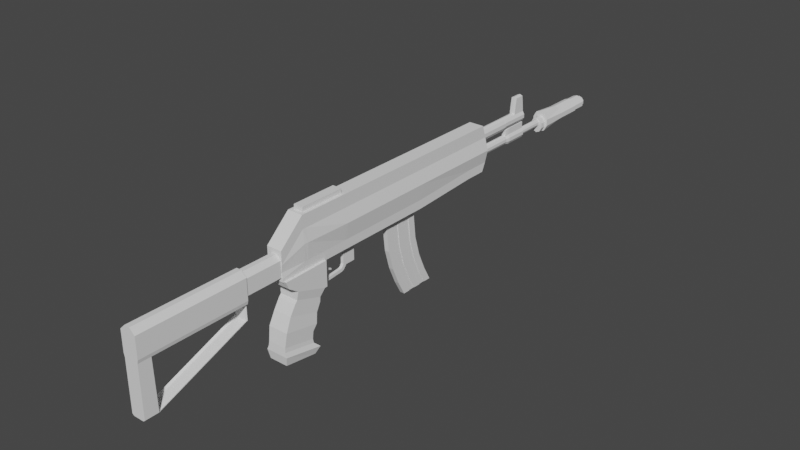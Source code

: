 # Source: Gun_For_FPS.blend  (saved by Blender 4.2.66; exported with 4.5.12 LTS)
import bpy
from mathutils import Matrix  # noqa: F401  (used for matrix-valued properties, if any)

bpy.ops.wm.read_factory_settings(use_empty=True)
scene = bpy.context.scene
scene.name = 'Scene'

# ---- collections
col_collection = bpy.data.collections.new('Collection'); scene.collection.children.link(col_collection)

# ---- world
world_world = bpy.data.worlds.new('World'); scene.world = world_world
world_world.use_nodes = True; world_world.node_tree.nodes.clear()
_N = world_world.node_tree.nodes; _L = world_world.node_tree.links
n0 = _N.new('ShaderNodeOutputWorld'); n0.name = 'World Output'; n0.location = (300, 300)
n1 = _N.new('ShaderNodeBackground'); n1.name = 'Background'; n1.location = (10, 300)
n1.inputs[0].default_value = (0.05088, 0.05088, 0.05088, 1.0)
_L.new(n1.outputs[0], n0.inputs[0])
n0.is_active_output = True
world_world.color = (0.05088, 0.05088, 0.05088)
world_world.use_sun_shadow = False
world_world.sun_shadow_jitter_overblur = 0.0

# ---- meshes
me_circle_004 = bpy.data.meshes.new('Circle.004')
me_circle_004.from_pydata([(3.251e-17, -0.8804, 0.1935), (-0.02262, -0.8804, 0.1845), (-0.03659, -0.8804, 0.161), (-0.03659, -0.8804, 0.1319), (-0.02262, -0.8804, 0.1083), (3.251e-17, -0.8804, 0.09935), (0.02262, -0.8804, 0.1083), (0.03659, -0.8804, 0.1319), (0.03659, -0.8804, 0.161), (0.02262, -0.8804, 0.1845), (3.251e-17, -1.122, 0.1935), (-0.02262, -1.122, 0.1845), (-0.03659, -1.122, 0.161), (-0.03659, -1.122, 0.1319), (-0.02262, -1.122, 0.1083), (3.251e-17, -1.122, 0.09935), (0.02262, -1.122, 0.1083), (0.03659, -1.122, 0.1319), (0.03659, -1.122, 0.161), (0.02262, -1.122, 0.1845), (3.251e-17, -1.133, 0.1939), (-0.02262, -1.133, 0.184), (-0.03659, -1.133, 0.1582), (-0.03659, -1.133, 0.1263), (-0.02262, -1.133, 0.1005), (3.251e-17, -1.133, 0.09065), (0.02262, -1.133, 0.1005), (0.03659, -1.133, 0.1263), (0.03659, -1.133, 0.1582), (0.02262, -1.133, 0.184), (3.251e-17, -1.447, 0.1939), (-0.02262, -1.447, 0.184), (-0.03659, -1.447, 0.1582), (-0.03659, -1.447, 0.1263), (-0.02262, -1.447, 0.1005), (3.251e-17, -1.447, 0.09065), (0.02262, -1.447, 0.1005), (0.03659, -1.447, 0.1263), (0.03659, -1.447, 0.1582), (0.02262, -1.447, 0.184), (0.0, 0.0, 0.05002), (-0.02664, 0.0, 0.04136), (-0.04311, 0.0, 0.0187), (-0.04311, 0.0, -0.009315), (-0.02664, 0.0, -0.03198), (0.0, 0.0, -0.04064), (0.02664, 0.0, -0.03198), (0.04311, 0.0, -0.009315), (0.04311, 0.0, 0.0187), (0.02664, 0.0, 0.04136), (0.0, -0.03465, 0.05002), (-0.02664, -0.03465, 0.04136), (-0.04311, -0.03465, 0.0187), (-0.04311, -0.03465, -0.009315), (-0.02664, -0.03465, -0.03198), (0.0, -0.03465, -0.04064), (0.02664, -0.03465, -0.03198), (0.04311, -0.03465, -0.009315), (0.04311, -0.03465, 0.0187), (0.02664, -0.03465, 0.04136), (-5.899e-11, -0.03465, 0.06438), (-0.03508, -0.03465, 0.05298), (-0.05676, -0.03465, 0.02314), (-0.05676, -0.03465, -0.01375), (-0.03508, -0.03465, -0.04359), (-5.899e-11, -0.03465, -0.05499), (0.03508, -0.03465, -0.04359), (0.05676, -0.03465, -0.01375), (0.05676, -0.03465, 0.02314), (0.03508, -0.03465, 0.05298), (-5.899e-11, -0.1509, 0.06438), (-0.03508, -0.1509, 0.05298), (-0.05676, -0.1509, 0.02314), (-0.05676, -0.1509, -0.01375), (-0.03508, -0.1509, -0.04359), (-5.899e-11, -0.1509, -0.05499), (0.03508, -0.1509, -0.04359), (0.05676, -0.1509, -0.01375), (0.05676, -0.1509, 0.02314), (0.03508, -0.1509, 0.05298), (-6.637e-11, -0.1595, 0.07184), (-0.03947, -0.1595, 0.05901), (-0.06386, -0.1595, 0.02544), (-0.06386, -0.1595, -0.01606), (-0.03947, -0.1595, -0.04963), (-6.637e-11, -0.1595, -0.06245), (0.03947, -0.1595, -0.04963), (0.06386, -0.1595, -0.01606), (0.06386, -0.1595, 0.02544), (0.03947, -0.1595, 0.05901), (-6.637e-11, -0.375, 0.07184), (-0.03947, -0.375, 0.05901), (-0.06386, -0.375, 0.02544), (-0.06386, -0.375, -0.01606), (-0.03947, -0.375, -0.04963), (-6.637e-11, -0.375, -0.06245), (0.03947, -0.375, -0.04963), (0.06386, -0.375, -0.01606), (0.06386, -0.375, 0.02544), (0.03947, -0.375, 0.05901), (-6.637e-11, -0.5861, 0.09369), (-0.03947, -0.5861, 0.0767), (-0.06386, -0.5861, 0.0322), (-0.06386, -0.5861, -0.02281), (-0.03947, -0.5861, -0.06731), (-6.637e-11, -0.5861, -0.08431), (0.03947, -0.5861, -0.06731), (0.06386, -0.5861, -0.02281), (0.06386, -0.5861, 0.0322), (0.03947, -0.5861, 0.0767), (1.527e-10, -0.5861, 0.0544), (-0.02881, -0.5861, 0.04199), (-0.04662, -0.5861, 0.009503), (-0.04662, -0.5861, -0.03066), (-0.02881, -0.5861, -0.06314), (1.527e-10, -0.5861, -0.07555), (0.02881, -0.5861, -0.06314), (0.04662, -0.5861, -0.03066), (0.04662, -0.5861, 0.009503), (0.02881, -0.5861, 0.04199), (1.527e-10, -0.6346, 0.0544), (-0.02881, -0.6346, 0.04199), (-0.04662, -0.6346, 0.009503), (-0.04662, -0.6346, -0.03066), (-0.02881, -0.6346, -0.06314), (1.527e-10, -0.6346, -0.07555), (0.02881, -0.6346, -0.06314), (0.04662, -0.6346, -0.03066), (0.04662, -0.6346, 0.009503), (0.02881, -0.6346, 0.04199), (-2.825e-11, -0.6346, 0.03678), (-0.01343, -0.6346, 0.031), (-0.02174, -0.6346, 0.01585), (-0.02174, -0.6346, -0.002873), (-0.01343, -0.6346, -0.01802), (-2.825e-11, -0.6346, -0.02381), (0.01343, -0.6346, -0.01802), (0.02174, -0.6346, -0.002873), (0.02174, -0.6346, 0.01585), (0.01343, -0.6346, 0.031), (-2.825e-11, -0.8798, 0.03678), (-0.01343, -0.8798, 0.031), (-0.02174, -0.8798, 0.01585), (-0.02174, -0.8798, -0.002873), (-0.01343, -0.8798, -0.01802), (-2.825e-11, -0.8798, -0.02381), (0.01343, -0.8798, -0.01802), (0.02174, -0.8798, -0.002873), (0.02174, -0.8798, 0.01585), (0.01343, -0.8798, 0.031), (-9.885e-11, -0.8798, 0.05441), (-0.02125, -0.8798, 0.04526), (-0.03438, -0.8798, 0.0213), (-0.03438, -0.8798, -0.008319), (-0.02125, -0.8798, -0.03228), (-9.885e-11, -0.8798, -0.04143), (0.02125, -0.8798, -0.03228), (0.03438, -0.8798, -0.008319), (0.03438, -0.8798, 0.0213), (0.02125, -0.8798, 0.04526), (-0.02125, -1.062, 0.04526), (-0.03438, -1.062, 0.0213), (-0.03438, -1.062, -0.008319), (-0.02125, -1.062, -0.03228), (-9.885e-11, -1.062, -0.04143), (0.02125, -1.062, -0.03228), (0.03438, -1.062, -0.008319), (0.03438, -1.062, 0.0213), (0.02125, -1.062, 0.04526), (-0.01903, -1.081, 0.04121), (-0.03079, -1.081, 0.01975), (-0.03079, -1.081, -0.006772), (-0.01903, -1.081, -0.02823), (-1.274e-10, -1.081, -0.03642), (0.01903, -1.081, -0.02823), (0.03079, -1.081, -0.006772), (0.03079, -1.081, 0.01975), (0.01903, -1.081, 0.04121), (-2.029e-12, -1.094, 0.04432), (-0.01678, -1.094, 0.03709), (-0.02714, -1.094, 0.01818), (-0.02714, -1.094, -0.005201), (-0.01678, -1.094, -0.02412), (-2.029e-12, -1.094, -0.03134), (0.01678, -1.094, -0.02412), (0.02714, -1.094, -0.005201), (0.02714, -1.094, 0.01818), (0.01678, -1.094, 0.03709), (-2.029e-12, -1.387, 0.04432), (-0.01678, -1.387, 0.03709), (-0.02714, -1.387, 0.01818), (-0.02714, -1.387, -0.005201), (-0.01678, -1.387, -0.02412), (-2.029e-12, -1.387, -0.03134), (0.01678, -1.387, -0.02412), (0.02714, -1.387, -0.005201), (0.02714, -1.387, 0.01818), (0.01678, -1.387, 0.03709), (-0.02125, -0.8798, 0.09555), (-9.885e-11, -0.8798, 0.09755), (0.02125, -0.8798, 0.09555), (-0.02125, -1.062, 0.09555), (0.02125, -1.062, 0.09555), (-0.01903, -1.081, 0.09151), (0.01903, -1.081, 0.09151), (-0.01678, -1.094, 0.08739), (-2.029e-12, -1.094, 0.08746), (0.01678, -1.094, 0.08739), (0.0, -1.062, 0.09555), (0.0, -1.081, 0.09151), (-0.03659, -0.9918, 0.1319), (-0.02262, -0.9918, 0.1083), (3.251e-17, -0.9918, 0.1935), (-0.02262, -0.9918, 0.1845), (0.03659, -0.9918, 0.1319), (0.03659, -0.9918, 0.161), (3.251e-17, -0.9918, 0.09935), (-0.03659, -0.9918, 0.161), (0.02262, -0.9918, 0.1845), (0.02262, -0.9918, 0.1083), (-0.02262, -0.8837, 0.2204), (3.251e-17, -0.8837, 0.2293), (0.02262, -0.8837, 0.2204), (-0.02262, -0.9885, 0.2204), (0.02262, -0.9885, 0.2204), (3.251e-17, -0.9885, 0.2293), (-0.02262, -0.8887, 0.2614), (3.251e-17, -0.8887, 0.2704), (0.02262, -0.8887, 0.2614), (-0.02262, -0.9835, 0.2614), (0.02262, -0.9835, 0.2614), (3.251e-17, -0.9835, 0.2704), (-0.02262, -0.8974, 0.3139), (3.251e-17, -0.8974, 0.3229), (0.02262, -0.8974, 0.3139), (-0.02262, -0.9748, 0.3139), (0.02262, -0.9748, 0.3139), (3.251e-17, -0.9748, 0.3229), (-7.182e-11, -1.397, 0.05834), (-0.02299, -1.397, 0.04844), (-0.0372, -1.397, 0.02251), (-0.0372, -1.397, -0.009534), (-0.02299, -1.397, -0.03546), (-7.182e-11, -1.397, -0.04536), (0.02299, -1.397, -0.03546), (0.0372, -1.397, -0.009534), (0.0372, -1.397, 0.02251), (0.02299, -1.397, 0.04844), (-7.182e-11, -1.447, 0.05834), (-0.02299, -1.447, 0.04844), (-0.0372, -1.447, 0.02251), (-0.0372, -1.447, -0.009534), (-0.02299, -1.447, -0.03546), (-7.182e-11, -1.447, -0.04536), (0.02299, -1.447, -0.03546), (0.0372, -1.447, -0.009534), (0.0372, -1.447, 0.02251), (0.02299, -1.447, 0.04844)], [], [(211, 14, 13, 210), (213, 11, 10, 212), (215, 18, 17, 214), (216, 15, 14, 211), (217, 12, 11, 213), (218, 19, 18, 215), (219, 16, 15, 216), (210, 13, 12, 217), (212, 10, 19, 218), (214, 17, 16, 219), (11, 21, 20, 10), (18, 28, 27, 17), (15, 25, 24, 14), (12, 22, 21, 11), (19, 29, 28, 18), (16, 26, 25, 15), (13, 23, 22, 12), (10, 20, 29, 19), (17, 27, 26, 16), (14, 24, 23, 13), (28, 38, 37, 27), (25, 35, 34, 24), (22, 32, 31, 21), (29, 39, 38, 28), (26, 36, 35, 25), (23, 33, 32, 22), (20, 30, 39, 29), (27, 37, 36, 26), (24, 34, 33, 23), (21, 31, 30, 20), (41, 51, 50, 40), (48, 58, 57, 47), (45, 55, 54, 44), (42, 52, 51, 41), (49, 59, 58, 48), (46, 56, 55, 45), (43, 53, 52, 42), (40, 50, 59, 49), (47, 57, 56, 46), (44, 54, 53, 43), (51, 61, 60, 50), (58, 68, 67, 57), (55, 65, 64, 54), (52, 62, 61, 51), (59, 69, 68, 58), (56, 66, 65, 55), (53, 63, 62, 52), (50, 60, 69, 59), (57, 67, 66, 56), (54, 64, 63, 53), (65, 75, 74, 64), (62, 72, 71, 61), (69, 79, 78, 68), (66, 76, 75, 65), (63, 73, 72, 62), (60, 70, 79, 69), (67, 77, 76, 66), (64, 74, 73, 63), (61, 71, 70, 60), (68, 78, 77, 67), (72, 82, 81, 71), (79, 89, 88, 78), (76, 86, 85, 75), (73, 83, 82, 72), (70, 80, 89, 79), (77, 87, 86, 76), (74, 84, 83, 73), (71, 81, 80, 70), (78, 88, 87, 77), (75, 85, 84, 74), (89, 99, 98, 88), (86, 96, 95, 85), (83, 93, 92, 82), (80, 90, 99, 89), (87, 97, 96, 86), (84, 94, 93, 83), (81, 91, 90, 80), (88, 98, 97, 87), (85, 95, 94, 84), (82, 92, 91, 81), (92, 102, 101, 91), (99, 109, 108, 98), (96, 106, 105, 95), (93, 103, 102, 92), (90, 100, 109, 99), (97, 107, 106, 96), (94, 104, 103, 93), (91, 101, 100, 90), (98, 108, 107, 97), (95, 105, 104, 94), (105, 115, 114, 104), (102, 112, 111, 101), (109, 119, 118, 108), (106, 116, 115, 105), (103, 113, 112, 102), (100, 110, 119, 109), (107, 117, 116, 106), (104, 114, 113, 103), (101, 111, 110, 100), (108, 118, 117, 107), (112, 122, 121, 111), (119, 129, 128, 118), (116, 126, 125, 115), (113, 123, 122, 112), (110, 120, 129, 119), (117, 127, 126, 116), (114, 124, 123, 113), (111, 121, 120, 110), (118, 128, 127, 117), (115, 125, 124, 114), (126, 136, 135, 125), (123, 133, 132, 122), (120, 130, 139, 129), (127, 137, 136, 126), (124, 134, 133, 123), (121, 131, 130, 120), (128, 138, 137, 127), (125, 135, 134, 124), (122, 132, 131, 121), (129, 139, 138, 128), (133, 143, 142, 132), (130, 140, 149, 139), (137, 147, 146, 136), (134, 144, 143, 133), (131, 141, 140, 130), (138, 148, 147, 137), (135, 145, 144, 134), (132, 142, 141, 131), (139, 149, 148, 138), (136, 146, 145, 135), (144, 154, 153, 143), (141, 151, 150, 140), (148, 158, 157, 147), (145, 155, 154, 144), (142, 152, 151, 141), (149, 159, 158, 148), (146, 156, 155, 145), (143, 153, 152, 142), (140, 150, 159, 149), (147, 157, 156, 146), (169, 203, 201, 160), (158, 167, 166, 157), (155, 164, 163, 154), (152, 161, 160, 151), (159, 168, 167, 158), (156, 165, 164, 155), (153, 162, 161, 152), (187, 207, 206, 178), (157, 166, 165, 156), (154, 163, 162, 153), (164, 173, 172, 163), (161, 170, 169, 160), (168, 177, 176, 167), (165, 174, 173, 164), (162, 171, 170, 161), (168, 202, 204, 177), (166, 175, 174, 165), (163, 172, 171, 162), (160, 201, 198, 151), (167, 176, 175, 166), (170, 180, 179, 169), (177, 187, 186, 176), (174, 184, 183, 173), (171, 181, 180, 170), (151, 198, 199, 150), (175, 185, 184, 174), (172, 182, 181, 171), (159, 200, 202, 168), (176, 186, 185, 175), (173, 183, 182, 172), (187, 197, 196, 186), (184, 194, 193, 183), (181, 191, 190, 180), (178, 188, 197, 187), (185, 195, 194, 184), (182, 192, 191, 181), (179, 189, 188, 178), (186, 196, 195, 185), (183, 193, 192, 182), (180, 190, 189, 179), (177, 204, 207, 187), (179, 205, 203, 169), (178, 206, 205, 179), (150, 199, 200, 159), (208, 209, 204, 202), (201, 203, 209, 208), (207, 204, 209, 206), (206, 209, 203, 205), (200, 199, 208, 202), (199, 198, 201, 208), (7, 214, 219, 6), (1, 220, 221, 0), (3, 210, 217, 2), (6, 219, 216, 5), (9, 218, 215, 8), (2, 217, 213, 1), (5, 216, 211, 4), (8, 215, 214, 7), (212, 225, 223, 213), (4, 211, 210, 3), (224, 230, 231, 225), (220, 226, 227, 221), (0, 221, 222, 9), (213, 223, 220, 1), (9, 222, 224, 218), (218, 224, 225, 212), (230, 236, 237, 231), (226, 232, 233, 227), (222, 228, 230, 224), (221, 227, 228, 222), (225, 231, 229, 223), (223, 229, 226, 220), (233, 237, 236, 234), (232, 235, 237, 233), (228, 234, 236, 230), (227, 233, 234, 228), (231, 237, 235, 229), (229, 235, 232, 226), (6, 5, 0, 9), (1, 0, 5, 4), (2, 1, 4, 3), (7, 6, 9, 8), (43, 42, 41, 44), (44, 41, 40, 45), (45, 40, 49, 46), (46, 49, 48, 47), (189, 239, 238, 188), (196, 246, 245, 195), (193, 243, 242, 192), (190, 240, 239, 189), (197, 247, 246, 196), (194, 244, 243, 193), (191, 241, 240, 190), (188, 238, 247, 197), (195, 245, 244, 194), (192, 242, 241, 191), (239, 249, 248, 238), (246, 256, 255, 245), (243, 253, 252, 242), (240, 250, 249, 239), (247, 257, 256, 246), (244, 254, 253, 243), (241, 251, 250, 240), (238, 248, 257, 247), (245, 255, 254, 244), (242, 252, 251, 241)])
_uv = me_circle_004.uv_layers.new(name='UVMap')
_uv.uv.foreach_set('vector', [0.0, 0.0, 0.0, 0.0, 0.0, 0.0, 0.0, 0.0, 0.0, 0.0, 0.0, 0.0, 0.0, 0.0, 0.0, 0.0, 0.0, 0.0, 0.0, 0.0, 0.0, 0.0, 0.0, 0.0, 0.0, 0.0, 0.0, 0.0, 0.0, 0.0, 0.0, 0.0, 0.0, 0.0, 0.0, 0.0, 0.0, 0.0, 0.0, 0.0, 0.0, 0.0, 0.0, 0.0, 0.0, 0.0, 0.0, 0.0, 0.0, 0.0, 0.0, 0.0, 0.0, 0.0, 0.0, 0.0, 0.0, 0.0, 0.0, 0.0, 0.0, 0.0, 0.0, 0.0, 0.0, 0.0, 0.0, 0.0, 0.0, 0.0, 0.0, 0.0, 0.0, 0.0, 0.0, 0.0, 0.0, 0.0, 0.0, 0.0, 0.0, 0.0, 0.0, 0.0, 0.0, 0.0, 0.0, 0.0, 0.0, 0.0, 0.0, 0.0, 0.0, 0.0, 0.0, 0.0, 0.0, 0.0, 0.0, 0.0, 0.0, 0.0, 0.0, 0.0, 0.0, 0.0, 0.0, 0.0, 0.0, 0.0, 0.0, 0.0, 0.0, 0.0, 0.0, 0.0, 0.0, 0.0, 0.0, 0.0, 0.0, 0.0, 0.0, 0.0, 0.0, 0.0, 0.0, 0.0, 0.0, 0.0, 0.0, 0.0, 0.0, 0.0, 0.0, 0.0, 0.0, 0.0, 0.0, 0.0, 0.0, 0.0, 0.0, 0.0, 0.0, 0.0, 0.0, 0.0, 0.0, 0.0, 0.0, 0.0, 0.0, 0.0, 0.0, 0.0, 0.0, 0.0, 0.0, 0.0, 0.0, 0.0, 0.0, 0.0, 0.0, 0.0, 0.0, 0.0, 0.0, 0.0, 0.0, 0.0, 0.0, 0.0, 0.0, 0.0, 0.0, 0.0, 0.0, 0.0, 0.0, 0.0, 0.0, 0.0, 0.0, 0.0, 0.0, 0.0, 0.0, 0.0, 0.0, 0.0, 0.0, 0.0, 0.0, 0.0, 0.0, 0.0, 0.0, 0.0, 0.0, 0.0, 0.0, 0.0, 0.0, 0.0, 0.0, 0.0, 0.0, 0.0, 0.0, 0.0, 0.0, 0.0, 0.0, 0.0, 0.0, 0.0, 0.0, 0.0, 0.0, 0.0, 0.0, 0.0, 0.0, 0.0, 0.0, 0.0, 0.0, 0.0, 0.0, 0.0, 0.0, 0.0, 0.0, 0.0, 0.0, 0.0, 0.0, 0.0, 0.0, 0.0, 0.0, 0.0, 0.0, 0.0, 0.0, 0.0, 0.0, 0.0, 0.0, 0.0, 0.0, 0.0, 0.0, 0.0, 0.0, 0.0, 0.0, 0.0, 0.0, 0.0, 0.0, 0.0, 0.0, 0.0, 0.0, 0.0, 0.0, 0.0, 0.0, 0.0, 0.0, 0.0, 0.0, 0.0, 0.0, 0.0, 0.0, 0.0, 0.0, 0.0, 0.0, 0.0, 0.0, 0.0, 0.0, 0.0, 0.0, 0.0, 0.0, 0.0, 0.0, 0.0, 0.0, 0.0, 0.0, 0.0, 0.0, 0.0, 0.0, 0.0, 0.0, 0.0, 0.0, 0.0, 0.0, 0.0, 0.0, 0.0, 0.0, 0.0, 0.0, 0.0, 0.0, 0.0, 0.0, 0.0, 0.0, 0.0, 0.0, 0.0, 0.0, 0.0, 0.0, 0.0, 0.0, 0.0, 0.0, 0.0, 0.0, 0.0, 0.0, 0.0, 0.0, 0.0, 0.0, 0.0, 0.0, 0.0, 0.0, 0.0, 0.0, 0.0, 0.0, 0.0, 0.0, 0.0, 0.0, 0.0, 0.0, 0.0, 0.0, 0.0, 0.0, 0.0, 0.0, 0.0, 0.0, 0.0, 0.0, 0.0, 0.0, 0.0, 0.0, 0.0, 0.0, 0.0, 0.0, 0.0, 0.0, 0.0, 0.0, 0.0, 0.0, 0.0, 0.0, 0.0, 0.0, 0.0, 0.0, 0.0, 0.0, 0.0, 0.0, 0.0, 0.0, 0.0, 0.0, 0.0, 0.0, 0.0, 0.0, 0.0, 0.0, 0.0, 0.0, 0.0, 0.0, 0.0, 0.0, 0.0, 0.0, 0.0, 0.0, 0.0, 0.0, 0.0, 0.0, 0.0, 0.0, 0.0, 0.0, 0.0, 0.0, 0.0, 0.0, 0.0, 0.0, 0.0, 0.0, 0.0, 0.0, 0.0, 0.0, 0.0, 0.0, 0.0, 0.0, 0.0, 0.0, 0.0, 0.0, 0.0, 0.0, 0.0, 0.0, 0.0, 0.0, 0.0, 0.0, 0.0, 0.0, 0.0, 0.0, 0.0, 0.0, 0.0, 0.0, 0.0, 0.0, 0.0, 0.0, 0.0, 0.0, 0.0, 0.0, 0.0, 0.0, 0.0, 0.0, 0.0, 0.0, 0.0, 0.0, 0.0, 0.0, 0.0, 0.0, 0.0, 0.0, 0.0, 0.0, 0.0, 0.0, 0.0, 0.0, 0.0, 0.0, 0.0, 0.0, 0.0, 0.0, 0.0, 0.0, 0.0, 0.0, 0.0, 0.0, 0.0, 0.0, 0.0, 0.0, 0.0, 0.0, 0.0, 0.0, 0.0, 0.0, 0.0, 0.0, 0.0, 0.0, 0.0, 0.0, 0.0, 0.0, 0.0, 0.0, 0.0, 0.0, 0.0, 0.0, 0.0, 0.0, 0.0, 0.0, 0.0, 0.0, 0.0, 0.0, 0.0, 0.0, 0.0, 0.0, 0.0, 0.0, 0.0, 0.0, 0.0, 0.0, 0.0, 0.0, 0.0, 0.0, 0.0, 0.0, 0.0, 0.0, 0.0, 0.0, 0.0, 0.0, 0.0, 0.0, 0.0, 0.0, 0.0, 0.0, 0.0, 0.0, 0.0, 0.0, 0.0, 0.0, 0.0, 0.0, 0.0, 0.0, 0.0, 0.0, 0.0, 0.0, 0.0, 0.0, 0.0, 0.0, 0.0, 0.0, 0.0, 0.0, 0.0, 0.0, 0.0, 0.0, 0.0, 0.0, 0.0, 0.0, 0.0, 0.0, 0.0, 0.0, 0.0, 0.0, 0.0, 0.0, 0.0, 0.0, 0.0, 0.0, 0.0, 0.0, 0.0, 0.0, 0.0, 0.0, 0.0, 0.0, 0.0, 0.0, 0.0, 0.0, 0.0, 0.0, 0.0, 0.0, 0.0, 0.0, 0.0, 0.0, 0.0, 0.0, 0.0, 0.0, 0.0, 0.0, 0.0, 0.0, 0.0, 0.0, 0.0, 0.0, 0.0, 0.0, 0.0, 0.0, 0.0, 0.0, 0.0, 0.0, 0.0, 0.0, 0.0, 0.0, 0.0, 0.0, 0.0, 0.0, 0.0, 0.0, 0.0, 0.0, 0.0, 0.0, 0.0, 0.0, 0.0, 0.0, 0.0, 0.0, 0.0, 0.0, 0.0, 0.0, 0.0, 0.0, 0.0, 0.0, 0.0, 0.0, 0.0, 0.0, 0.0, 0.0, 0.0, 0.0, 0.0, 0.0, 0.0, 0.0, 0.0, 0.0, 0.0, 0.0, 0.0, 0.0, 0.0, 0.0, 0.0, 0.0, 0.0, 0.0, 0.0, 0.0, 0.0, 0.0, 0.0, 0.0, 0.0, 0.0, 0.0, 0.0, 0.0, 0.0, 0.0, 0.0, 0.0, 0.0, 0.0, 0.0, 0.0, 0.0, 0.0, 0.0, 0.0, 0.0, 0.0, 0.0, 0.0, 0.0, 0.0, 0.0, 0.0, 0.0, 0.0, 0.0, 0.0, 0.0, 0.0, 0.0, 0.0, 0.0, 0.0, 0.0, 0.0, 0.0, 0.0, 0.0, 0.0, 0.0, 0.0, 0.0, 0.0, 0.0, 0.0, 0.0, 0.0, 0.0, 0.0, 0.0, 0.0, 0.0, 0.0, 0.0, 0.0, 0.0, 0.0, 0.0, 0.0, 0.0, 0.0, 0.0, 0.0, 0.0, 0.0, 0.0, 0.0, 0.0, 0.0, 0.0, 0.0, 0.0, 0.0, 0.0, 0.0, 0.0, 0.0, 0.0, 0.0, 0.0, 0.0, 0.0, 0.0, 0.0, 0.0, 0.0, 0.0, 0.0, 0.0, 0.0, 0.0, 0.0, 0.0, 0.0, 0.0, 0.0, 0.0, 0.0, 0.0, 0.0, 0.0, 0.0, 0.0, 0.0, 0.0, 0.0, 0.0, 0.0, 0.0, 0.0, 0.0, 0.0, 0.0, 0.0, 0.0, 0.0, 0.0, 0.0, 0.0, 0.0, 0.0, 0.0, 0.0, 0.0, 0.0, 0.0, 0.0, 0.0, 0.0, 0.0, 0.0, 0.0, 0.0, 0.0, 0.0, 0.0, 0.0, 0.0, 0.0, 0.0, 0.0, 0.0, 0.0, 0.0, 0.0, 0.0, 0.0, 0.0, 0.0, 0.0, 0.0, 0.0, 0.0, 0.0, 0.0, 0.0, 0.0, 0.0, 0.0, 0.0, 0.0, 0.0, 0.0, 0.0, 0.0, 0.0, 0.0, 0.0, 0.0, 0.0, 0.0, 0.0, 0.0, 0.0, 0.0, 0.0, 0.0, 0.0, 0.0, 0.0, 0.0, 0.0, 0.0, 0.0, 0.0, 0.0, 0.0, 0.0, 0.0, 0.0, 0.0, 0.0, 0.0, 0.0, 0.0, 0.0, 0.0, 0.0, 0.0, 0.0, 0.0, 0.0, 0.0, 0.0, 0.0, 0.0, 0.0, 0.0, 0.0, 0.0, 0.0, 0.0, 0.0, 0.0, 0.0, 0.0, 0.0, 0.0, 0.0, 0.0, 0.0, 0.0, 0.0, 0.0, 0.0, 0.0, 0.0, 0.0, 0.0, 0.0, 0.0, 0.0, 0.0, 0.0, 0.0, 0.0, 0.0, 0.0, 0.0, 0.0, 0.0, 0.0, 0.0, 0.0, 0.0, 0.0, 0.0, 0.0, 0.0, 0.0, 0.0, 0.0, 0.0, 0.0, 0.0, 0.0, 0.0, 0.0, 0.0, 0.0, 0.0, 0.0, 0.0, 0.0, 0.0, 0.0, 0.0, 0.0, 0.0, 0.0, 0.0, 0.0, 0.0, 0.0, 0.0, 0.0, 0.0, 0.0, 0.0, 0.0, 0.0, 0.0, 0.0, 0.0, 0.0, 0.0, 0.0, 0.0, 0.0, 0.0, 0.0, 0.0, 0.0, 0.0, 0.0, 0.0, 0.0, 0.0, 0.0, 0.0, 0.0, 0.0, 0.0, 0.0, 0.0, 0.0, 0.0, 0.0, 0.0, 0.0, 0.0, 0.0, 0.0, 0.0, 0.0, 0.0, 0.0, 0.0, 0.0, 0.0, 0.0, 0.0, 0.0, 0.0, 0.0, 0.0, 0.0, 0.0, 0.0, 0.0, 0.0, 0.0, 0.0, 0.0, 0.0, 0.0, 0.0, 0.0, 0.0, 0.0, 0.0, 0.0, 0.0, 0.0, 0.0, 0.0, 0.0, 0.0, 0.0, 0.0, 0.0, 0.0, 0.0, 0.0, 0.0, 0.0, 0.0, 0.0, 0.0, 0.0, 0.0, 0.0, 0.0, 0.0, 0.0, 0.0, 0.0, 0.0, 0.0, 0.0, 0.0, 0.0, 0.0, 0.0, 0.0, 0.0, 0.0, 0.0, 0.0, 0.0, 0.0, 0.0, 0.0, 0.0, 0.0, 0.0, 0.0, 0.0, 0.0, 0.0, 0.0, 0.0, 0.0, 0.0, 0.0, 0.0, 0.0, 0.0, 0.0, 0.0, 0.0, 0.0, 0.0, 0.0, 0.0, 0.0, 0.0, 0.0, 0.0, 0.0, 0.0, 0.0, 0.0, 0.0, 0.0, 0.0, 0.0, 0.0, 0.0, 0.0, 0.0, 0.0, 0.0, 0.0, 0.0, 0.0, 0.0, 0.0, 0.0, 0.0, 0.0, 0.0, 0.0, 0.0, 0.0, 0.0, 0.0, 0.0, 0.0, 0.0, 0.0, 0.0, 0.0, 0.0, 0.0, 0.0, 0.0, 0.0, 0.0, 0.0, 0.0, 0.0, 0.0, 0.0, 0.0, 0.0, 0.0, 0.0, 0.0, 0.0, 0.0, 0.0, 0.0, 0.0, 0.0, 0.0, 0.0, 0.0, 0.0, 0.0, 0.0, 0.0, 0.0, 0.0, 0.0, 0.0, 0.0, 0.0, 0.0, 0.0, 0.0, 0.0, 0.0, 0.0, 0.0, 0.0, 0.0, 0.0, 0.0, 0.0, 0.0, 0.0, 0.0, 0.0, 0.0, 0.0, 0.0, 0.0, 0.0, 0.0, 0.0, 0.0, 0.0, 0.0, 0.0, 0.0, 0.0, 0.0, 0.0, 0.0, 0.0, 0.0, 0.0, 0.0, 0.0, 0.0, 0.0, 0.0, 0.0, 0.0, 0.0, 0.0, 0.0, 0.0, 0.0, 0.0, 0.0, 0.0, 0.0, 0.0, 0.0, 0.0, 0.0, 0.0, 0.0, 0.0, 0.0, 0.0, 0.0, 0.0, 0.0, 0.0, 0.0, 0.0, 0.0, 0.0, 0.0, 0.0, 0.0, 0.0, 0.0, 0.0, 0.0, 0.0, 0.0, 0.0, 0.0, 0.0, 0.0, 0.0, 0.0, 0.0, 0.0, 0.0, 0.0, 0.0, 0.0, 0.0, 0.0, 0.0, 0.0, 0.0, 0.0, 0.0, 0.0, 0.0, 0.0, 0.0, 0.0, 0.0, 0.0, 0.0, 0.0, 0.0, 0.0, 0.0, 0.0, 0.0, 0.0, 0.0, 0.0, 0.0, 0.0, 0.0, 0.0, 0.0, 0.0, 0.0, 0.0, 0.0, 0.0, 0.0, 0.0, 0.0, 0.0, 0.0, 0.0, 0.0, 0.0, 0.0, 0.0, 0.0, 0.0, 0.0, 0.0, 0.0, 0.0, 0.0, 0.0, 0.0, 0.0, 0.0, 0.0, 0.0, 0.0, 0.0, 0.0, 0.0, 0.0, 0.0, 0.0, 0.0, 0.0, 0.0, 0.0, 0.0, 0.0, 0.0, 0.0, 0.0, 0.0, 0.0, 0.0, 0.0, 0.0, 0.0, 0.0, 0.0, 0.0, 0.0, 0.0, 0.0, 0.0, 0.0, 0.0, 0.0, 0.0, 0.0, 0.0, 0.0, 0.0, 0.0, 0.0, 0.0, 0.0, 0.0, 0.0, 0.0, 0.0, 0.0, 0.0, 0.0, 0.0, 0.0, 0.0, 0.0, 0.0, 0.0, 0.0, 0.0, 0.0, 0.0, 0.0, 0.0, 0.0, 0.0, 0.0, 0.0, 0.0, 0.0, 0.0, 0.0, 0.0, 0.0, 0.0, 0.0, 0.0, 0.0, 0.0, 0.0, 0.0, 0.0, 0.0, 0.0, 0.0, 0.0, 0.0, 0.0, 0.0, 0.0, 0.0, 0.0, 0.0, 0.0, 0.0, 0.0, 0.0, 0.0, 0.0, 0.0, 0.0, 0.0, 0.0, 0.0, 0.0, 0.0, 0.0, 0.0, 0.0, 0.0, 0.0, 0.0, 0.0, 0.0, 0.0, 0.0, 0.0, 0.0, 0.0, 0.0, 0.0, 0.0, 0.0, 0.0, 0.0, 0.0, 0.0, 0.0, 0.0, 0.0, 0.0, 0.0, 0.0, 0.0, 0.0, 0.0, 0.0, 0.0, 0.0, 0.0, 0.0, 0.0, 0.0, 0.0, 0.0, 0.0, 0.0, 0.0, 0.0, 0.0, 0.0, 0.0, 0.0, 0.0, 0.0, 0.0, 0.0, 0.0, 0.0, 0.0, 0.0, 0.0, 0.0, 0.0, 0.0, 0.0, 0.0, 0.0, 0.0, 0.0, 0.0, 0.0, 0.0, 0.0, 0.0, 0.0, 0.0, 0.0, 0.0, 0.0, 0.0, 0.0, 0.0, 0.0, 0.0, 0.0, 0.0, 0.0, 0.0, 0.0, 0.0, 0.0, 0.0, 0.0, 0.0, 0.0, 0.0, 0.0, 0.0, 0.0, 0.0, 0.0, 0.0, 0.0, 0.0, 0.0, 0.0, 0.0, 0.0, 0.0, 0.0, 0.0, 0.0, 0.0, 0.0, 0.0, 0.0, 0.0, 0.0, 0.0, 0.0, 0.0, 0.0, 0.0, 0.0, 0.0, 0.0, 0.0, 0.0, 0.0, 0.0, 0.0, 0.0, 0.0, 0.0, 0.0, 0.0, 0.0, 0.0, 0.0, 0.0, 0.0, 0.0, 0.0, 0.0, 0.0, 0.0, 0.0, 0.0, 0.0, 0.0, 0.0, 0.0, 0.0, 0.0, 0.0, 0.0, 0.0, 0.0, 0.0, 0.0, 0.0, 0.0, 0.0, 0.0, 0.0, 0.0, 0.0, 0.0, 0.0, 0.0, 0.0, 0.0, 0.0, 0.0, 0.0, 0.0, 0.0, 0.0, 0.0, 0.0, 0.0, 0.0, 0.0, 0.0, 0.0, 0.0, 0.0, 0.0, 0.0, 0.0, 0.0, 0.0, 0.0, 0.0, 0.0, 0.0, 0.0, 0.0, 0.0, 0.0, 0.0, 0.0, 0.0, 0.0, 0.0, 0.0, 0.0, 0.0, 0.0, 0.0, 0.0, 0.0, 0.0, 0.0, 0.0, 0.0, 0.0, 0.0, 0.0, 0.0, 0.0, 0.0, 0.0, 0.0, 0.0, 0.0, 0.0, 0.0, 0.0, 0.0, 0.0, 0.0, 0.0, 0.0, 0.0, 0.0, 0.0, 0.0, 0.0, 0.0, 0.0, 0.0, 0.0, 0.0, 0.0, 0.0, 0.0, 0.0, 0.0, 0.0, 0.0, 0.0, 0.0, 0.0, 0.0, 0.0, 0.0, 0.0, 0.0, 0.0, 0.0, 0.0, 0.0, 0.0, 0.0, 0.0, 0.0, 0.0, 0.0, 0.0, 0.0, 0.0, 0.0, 0.0, 0.0, 0.0, 0.0, 0.0, 0.0, 0.0, 0.0, 0.0, 0.0, 0.0, 0.0, 0.0, 0.0, 0.0, 0.0, 0.0, 0.0, 0.0, 0.0, 0.0, 0.0, 0.0, 0.0, 0.0, 0.0, 0.0, 0.0, 0.0, 0.0, 0.0, 0.0, 0.0, 0.0, 0.0, 0.0, 0.0, 0.0, 0.0, 0.0, 0.0, 0.0, 0.0, 0.0, 0.0, 0.0, 0.0, 0.0, 0.0, 0.0, 0.0, 0.0, 0.0, 0.0, 0.0, 0.0, 0.0, 0.0, 0.0, 0.0, 0.0, 0.0, 0.0, 0.0, 0.0, 0.0, 0.0, 0.0, 0.0, 0.0, 0.0, 0.0, 0.0, 0.0, 0.0, 0.0, 0.0, 0.0, 0.0, 0.0, 0.0, 0.0, 0.0, 0.0, 0.0, 0.0, 0.0, 0.0, 0.0, 0.0, 0.0, 0.0, 0.0, 0.0, 0.0, 0.0, 0.0, 0.0, 0.0, 0.0, 0.0, 0.0, 0.0, 0.0, 0.0, 0.0, 0.0, 0.0, 0.0, 0.0, 0.0, 0.0, 0.0, 0.0, 0.0, 0.0, 0.0, 0.0, 0.0, 0.0, 0.0, 0.0, 0.0, 0.0, 0.0, 0.0, 0.0, 0.0, 0.0, 0.0, 0.0, 0.0, 0.0, 0.0, 0.0, 0.0, 0.0, 0.0, 0.0, 0.0, 0.0, 0.0, 0.0, 0.0, 0.0, 0.0, 0.0, 0.0, 0.0, 0.0, 0.0, 0.0, 0.0, 0.0, 0.0, 0.0, 0.0, 0.0, 0.0, 0.0, 0.0, 0.0, 0.0, 0.0, 0.0, 0.0, 0.0, 0.0, 0.0, 0.0, 0.0, 0.0, 0.0, 0.0, 0.0, 0.0, 0.0, 0.0, 0.0, 0.0, 0.0, 0.0, 0.0, 0.0, 0.0, 0.0, 0.0, 0.0, 0.0, 0.0, 0.0, 0.0, 0.0, 0.0, 0.0, 0.0, 0.0, 0.0, 0.0, 0.0, 0.0, 0.0, 0.0, 0.0, 0.0, 0.0, 0.0, 0.0, 0.0, 0.0, 0.0, 0.0, 0.0, 0.0, 0.0, 0.0, 0.0, 0.0, 0.0, 0.0, 0.0, 0.0, 0.0, 0.0, 0.0, 0.0, 0.0, 0.0, 0.0, 0.0, 0.0, 0.0, 0.0, 0.0, 0.0, 0.0, 0.0, 0.0, 0.0, 0.0, 0.0, 0.0, 0.0, 0.0, 0.0, 0.0, 0.0, 0.0, 0.0, 0.0, 0.0, 0.0, 0.0, 0.0, 0.0, 0.0, 0.0, 0.0, 0.0, 0.0, 0.0, 0.0, 0.0, 0.0, 0.0, 0.0, 0.0, 0.0, 0.0, 0.0, 0.0, 0.0, 0.0, 0.0, 0.0, 0.0, 0.0, 0.0, 0.0, 0.0, 0.0, 0.0, 0.0])
me_circle_004.update()
me_cube_006 = bpy.data.meshes.new('Cube.006')
me_cube_006.from_pydata([(-0.06556, -1.625, -0.12), (-0.06041, -1.625, 0.2473), (-0.06556, -1.458, -0.12), (-0.06041, -1.458, 0.2473), (0.06556, -1.625, -0.12), (0.06041, -1.625, 0.2473), (0.06556, -1.458, -0.12), (0.06041, -1.458, 0.2473), (-0.06556, -1.625, -0.05146), (-0.08617, -1.625, 0.04811), (-0.06041, -1.625, 0.1477), (-0.06041, -1.425, 0.1477), (-0.08617, -1.425, 0.04811), (-0.06556, -1.425, -0.05146), (0.06041, -1.425, 0.1477), (0.08617, -1.425, 0.04811), (0.06556, -1.425, -0.05146), (0.06041, -1.625, 0.1477), (0.08617, -1.625, 0.04811), (0.06556, -1.625, -0.05146), (-0.06556, -2.19, -0.1498), (-0.06041, -2.19, 0.2473), (0.06556, -2.19, -0.1498), (0.06041, -2.19, 0.2473), (-0.06556, -2.19, -0.08126), (-0.08617, -2.19, 0.04811), (-0.06041, -2.19, 0.1477), (0.06041, -2.19, 0.1477), (0.08617, -2.19, 0.04811), (0.06556, -2.19, -0.08126), (-0.06556, -2.484, -0.1498), (-0.06041, -2.484, 0.2473), (0.06556, -2.484, -0.1498), (0.06041, -2.484, 0.2473), (-0.06556, -2.484, -0.08126), (-0.08617, -2.484, 0.04811), (-0.06041, -2.484, 0.1477), (0.06041, -2.484, 0.1477), (0.08617, -2.484, 0.04811), (0.06556, -2.484, -0.08126), (-0.06556, -3.36, -0.1498), (-0.06041, -3.36, 0.2473), (0.06556, -3.36, -0.1498), (0.06041, -3.36, 0.2473), (-0.06556, -3.36, -0.08126), (-0.07315, -3.36, 0.04811), (-0.06041, -3.36, 0.1477), (0.06041, -3.36, 0.1477), (0.07315, -3.36, 0.04811), (0.06556, -3.36, -0.08126), (-0.06556, -3.554, -0.1498), (-0.06041, -3.554, 0.07219), (0.06556, -3.554, -0.1498), (0.06041, -3.554, 0.07219), (-0.06556, -3.554, -0.1222), (-0.05637, -3.554, -0.0804), (-0.06041, -3.554, -0.02738), (0.06041, -3.554, -0.02738), (0.05637, -3.554, -0.0804), (0.06556, -3.554, -0.1222), (0.03643, -1.458, -0.12), (-0.03643, -1.458, -0.12), (-0.03643, -1.458, 0.2473), (0.03643, -1.458, 0.2473), (-0.03643, -1.625, -0.12), (0.03643, -1.625, -0.12), (0.03643, -1.625, 0.2473), (-0.03643, -1.625, 0.2473), (-0.03643, -1.425, -0.05146), (0.03643, -1.425, -0.05146), (-0.03643, -1.425, 0.04811), (0.03643, -1.425, 0.04811), (-0.03643, -1.425, 0.1477), (0.03643, -1.425, 0.1477), (-0.03643, -2.19, -0.1498), (0.03643, -2.19, -0.1498), (0.03643, -2.19, 0.2473), (-0.03643, -2.19, 0.2473), (-0.03643, -2.484, -0.1498), (0.03643, -2.484, -0.1498), (0.03643, -2.484, 0.2473), (-0.03643, -2.484, 0.2473), (-0.03643, -3.36, -0.1498), (0.03643, -3.36, -0.1498), (0.03643, -3.36, 0.2473), (-0.03643, -3.36, 0.2473), (-0.03643, -3.554, -0.1498), (0.03643, -3.554, -0.1498), (0.03643, -3.554, 0.07219), (-0.03643, -3.554, 0.07219), (0.03643, -3.554, -0.1222), (-0.03643, -3.554, -0.1222), (0.03643, -3.554, -0.0804), (-0.03643, -3.554, -0.0804), (0.03643, -3.554, -0.02738), (-0.03643, -3.554, -0.02738), (-0.06556, -2.973, -0.1498), (0.06041, -2.973, 0.1477), (0.06041, -2.973, 0.2473), (-0.06556, -2.973, -0.08126), (0.06556, -2.973, -0.08126), (0.06556, -2.973, -0.1498), (0.08617, -2.973, 0.04811), (-0.08617, -2.973, 0.04811), (-0.06041, -2.973, 0.1477), (-0.06041, -2.973, 0.2473), (0.03643, -2.973, 0.2473), (-0.03643, -2.973, 0.2473), (-0.03643, -2.973, -0.1498), (0.03643, -2.973, -0.1498), (-0.06556, -3.331, -0.1498), (0.06041, -3.331, 0.2473), (0.06556, -3.331, -0.08126), (-0.06041, -3.331, 0.2473), (0.03643, -3.331, 0.2473), (-0.03643, -3.331, 0.2473), (-0.03643, -3.331, -0.1498), (0.03643, -3.331, -0.1498), (0.06041, -3.331, 0.1477), (-0.06556, -3.331, -0.08126), (0.06556, -3.331, -0.1498), (0.07496, -3.331, 0.04811), (-0.07496, -3.331, 0.04811), (-0.06041, -3.331, 0.1477), (-0.03643, -2.973, 0.283), (0.03643, -2.973, 0.283), (0.03643, -3.331, 0.283), (-0.03643, -3.331, 0.283)], [], [(10, 1, 3, 11), (73, 63, 7, 14), (14, 7, 5, 17), (4, 19, 29, 22), (60, 6, 4, 65), (62, 3, 1, 67), (8, 0, 20, 24), (18, 17, 27, 28), (1, 10, 26, 21), (6, 16, 19, 4), (16, 15, 18, 19), (15, 14, 17, 18), (60, 69, 16, 6), (69, 71, 15, 16), (71, 73, 14, 15), (0, 8, 13, 2), (8, 9, 12, 13), (9, 10, 11, 12), (22, 29, 39, 32), (24, 20, 30, 34), (27, 23, 33, 37), (21, 26, 36, 31), (19, 18, 28, 29), (9, 8, 24, 25), (65, 4, 22, 75), (10, 9, 25, 26), (17, 5, 23, 27), (67, 1, 21, 77), (121, 118, 47, 48), (120, 112, 49, 42), (119, 110, 40, 44), (118, 111, 43, 47), (28, 27, 37, 38), (25, 24, 34, 35), (75, 22, 32, 79), (29, 28, 38, 39), (26, 25, 35, 36), (77, 21, 31, 81), (45, 44, 54, 55), (48, 47, 57, 58), (42, 49, 59, 52), (44, 40, 50, 54), (122, 119, 44, 45), (117, 120, 42, 83), (112, 121, 48, 49), (123, 122, 45, 46), (115, 113, 41, 85), (113, 123, 46, 41), (95, 89, 51, 56), (86, 91, 54, 50), (91, 93, 55, 54), (93, 95, 56, 55), (83, 42, 52, 87), (49, 48, 58, 59), (46, 45, 55, 56), (85, 41, 51, 89), (41, 46, 56, 51), (47, 43, 53, 57), (43, 84, 88, 53), (84, 85, 89, 88), (40, 82, 86, 50), (82, 83, 87, 86), (58, 57, 94, 92), (92, 94, 95, 93), (59, 58, 92, 90), (90, 92, 93, 91), (52, 59, 90, 87), (87, 90, 91, 86), (57, 53, 88, 94), (94, 88, 89, 95), (111, 114, 84, 43), (114, 115, 85, 84), (110, 116, 82, 40), (116, 117, 83, 82), (23, 76, 80, 33), (76, 77, 81, 80), (20, 74, 78, 30), (74, 75, 79, 78), (5, 66, 76, 23), (66, 67, 77, 76), (0, 64, 74, 20), (64, 65, 75, 74), (12, 11, 72, 70), (70, 72, 73, 71), (13, 12, 70, 68), (68, 70, 71, 69), (2, 13, 68, 61), (61, 68, 69, 60), (7, 63, 66, 5), (63, 62, 67, 66), (2, 61, 64, 0), (61, 60, 65, 64), (11, 3, 62, 72), (72, 62, 63, 73), (78, 79, 109, 108), (30, 78, 108, 96), (80, 81, 107, 106), (33, 80, 106, 98), (31, 36, 104, 105), (81, 31, 105, 107), (36, 35, 103, 104), (39, 38, 102, 100), (79, 32, 101, 109), (35, 34, 99, 103), (37, 33, 98, 97), (34, 30, 96, 99), (32, 39, 100, 101), (38, 37, 97, 102), (108, 109, 117, 116), (96, 108, 116, 110), (114, 106, 125, 126), (98, 106, 114, 111), (105, 104, 123, 113), (107, 105, 113, 115), (104, 103, 122, 123), (100, 102, 121, 112), (109, 101, 120, 117), (103, 99, 119, 122), (97, 98, 111, 118), (99, 96, 110, 119), (101, 100, 112, 120), (102, 97, 118, 121), (125, 124, 127, 126), (107, 115, 127, 124), (115, 114, 126, 127), (106, 107, 124, 125)])
_uv = me_cube_006.uv_layers.new(name='UVMap')
_uv.uv.foreach_set('vector', [0.5625, 0.0, 0.625, 0.0, 0.625, 0.25, 0.5625, 0.25, 0.5625, 0.4167, 0.625, 0.4167, 0.625, 0.5, 0.5625, 0.5, 0.5625, 0.5, 0.625, 0.5, 0.625, 0.75, 0.5625, 0.75, 0.375, 0.75, 0.4375, 0.75, 0.4375, 0.75, 0.375, 0.75, 0.2917, 0.5, 0.375, 0.5, 0.375, 0.75, 0.2917, 0.75, 0.7917, 0.5, 0.875, 0.5, 0.875, 0.75, 0.7917, 0.75, 0.4375, 0.0, 0.375, 0.0, 0.375, 0.0, 0.4375, 0.0, 0.5, 0.75, 0.5625, 0.75, 0.5625, 0.75, 0.5, 0.75, 0.625, 0.0, 0.5625, 0.0, 0.5625, 0.0, 0.625, 0.0, 0.375, 0.5, 0.4375, 0.5, 0.4375, 0.75, 0.375, 0.75, 0.4375, 0.5, 0.5, 0.5, 0.5, 0.75, 0.4375, 0.75, 0.5, 0.5, 0.5625, 0.5, 0.5625, 0.75, 0.5, 0.75, 0.375, 0.4167, 0.4375, 0.4167, 0.4375, 0.5, 0.375, 0.5, 0.4375, 0.4167, 0.5, 0.4167, 0.5, 0.5, 0.4375, 0.5, 0.5, 0.4167, 0.5625, 0.4167, 0.5625, 0.5, 0.5, 0.5, 0.375, 0.0, 0.4375, 0.0, 0.4375, 0.25, 0.375, 0.25, 0.4375, 0.0, 0.5, 0.0, 0.5, 0.25, 0.4375, 0.25, 0.5, 0.0, 0.5625, 0.0, 0.5625, 0.25, 0.5, 0.25, 0.375, 0.75, 0.4375, 0.75, 0.4375, 0.75, 0.375, 0.75, 0.4375, 0.0, 0.375, 0.0, 0.375, 0.0, 0.4375, 0.0, 0.5625, 0.75, 0.625, 0.75, 0.625, 0.75, 0.5625, 0.75, 0.625, 0.0, 0.5625, 0.0, 0.5625, 0.0, 0.625, 0.0, 0.4375, 0.75, 0.5, 0.75, 0.5, 0.75, 0.4375, 0.75, 0.5, 0.0, 0.4375, 0.0, 0.4375, 0.0, 0.5, 0.0, 0.2917, 0.75, 0.375, 0.75, 0.375, 0.75, 0.2917, 0.75, 0.5625, 0.0, 0.5, 0.0, 0.5, 0.0, 0.5625, 0.0, 0.5625, 0.75, 0.625, 0.75, 0.625, 0.75, 0.5625, 0.75, 0.7917, 0.75, 0.875, 0.75, 0.875, 0.75, 0.7917, 0.75, 0.5, 0.75, 0.5625, 0.75, 0.5625, 0.75, 0.5, 0.75, 0.375, 0.75, 0.4375, 0.75, 0.4375, 0.75, 0.375, 0.75, 0.4375, 0.0, 0.375, 0.0, 0.375, 0.0, 0.4375, 0.0, 0.5625, 0.75, 0.625, 0.75, 0.625, 0.75, 0.5625, 0.75, 0.5, 0.75, 0.5625, 0.75, 0.5625, 0.75, 0.5, 0.75, 0.5, 0.0, 0.4375, 0.0, 0.4375, 0.0, 0.5, 0.0, 0.2917, 0.75, 0.375, 0.75, 0.375, 0.75, 0.2917, 0.75, 0.4375, 0.75, 0.5, 0.75, 0.5, 0.75, 0.4375, 0.75, 0.5625, 0.0, 0.5, 0.0, 0.5, 0.0, 0.5625, 0.0, 0.7917, 0.75, 0.875, 0.75, 0.875, 0.75, 0.7917, 0.75, 0.5, 0.0, 0.4375, 0.0, 0.4375, 0.0, 0.5, 0.0, 0.5, 0.75, 0.5625, 0.75, 0.5625, 0.75, 0.5, 0.75, 0.375, 0.75, 0.4375, 0.75, 0.4375, 0.75, 0.375, 0.75, 0.4375, 0.0, 0.375, 0.0, 0.375, 0.0, 0.4375, 0.0, 0.5, 0.0, 0.4375, 0.0, 0.4375, 0.0, 0.5, 0.0, 0.2917, 0.75, 0.375, 0.75, 0.375, 0.75, 0.2917, 0.75, 0.4375, 0.75, 0.5, 0.75, 0.5, 0.75, 0.4375, 0.75, 0.5625, 0.0, 0.5, 0.0, 0.5, 0.0, 0.5625, 0.0, 0.7917, 0.75, 0.875, 0.75, 0.875, 0.75, 0.7917, 0.75, 0.625, 0.0, 0.5625, 0.0, 0.5625, 0.0, 0.625, 0.0, 0.5625, 0.9167, 0.625, 0.9167, 0.625, 1.0, 0.5625, 1.0, 0.375, 0.9167, 0.4375, 0.9167, 0.4375, 1.0, 0.375, 1.0, 0.4375, 0.9167, 0.5, 0.9167, 0.5, 1.0, 0.4375, 1.0, 0.5, 0.9167, 0.5625, 0.9167, 0.5625, 1.0, 0.5, 1.0, 0.2917, 0.75, 0.375, 0.75, 0.375, 0.75, 0.2917, 0.75, 0.4375, 0.75, 0.5, 0.75, 0.5, 0.75, 0.4375, 0.75, 0.5625, 0.0, 0.5, 0.0, 0.5, 0.0, 0.5625, 0.0, 0.7917, 0.75, 0.875, 0.75, 0.875, 0.75, 0.7917, 0.75, 0.625, 0.0, 0.5625, 0.0, 0.5625, 0.0, 0.625, 0.0, 0.5625, 0.75, 0.625, 0.75, 0.625, 0.75, 0.5625, 0.75, 0.625, 0.75, 0.7083, 0.75, 0.7083, 0.75, 0.625, 0.75, 0.7083, 0.75, 0.7917, 0.75, 0.7917, 0.75, 0.7083, 0.75, 0.125, 0.75, 0.2083, 0.75, 0.2083, 0.75, 0.125, 0.75, 0.2083, 0.75, 0.2917, 0.75, 0.2917, 0.75, 0.2083, 0.75, 0.5, 0.75, 0.5625, 0.75, 0.5625, 0.8333, 0.5, 0.8333, 0.5, 0.8333, 0.5625, 0.8333, 0.5625, 0.9167, 0.5, 0.9167, 0.4375, 0.75, 0.5, 0.75, 0.5, 0.8333, 0.4375, 0.8333, 0.4375, 0.8333, 0.5, 0.8333, 0.5, 0.9167, 0.4375, 0.9167, 0.375, 0.75, 0.4375, 0.75, 0.4375, 0.8333, 0.375, 0.8333, 0.375, 0.8333, 0.4375, 0.8333, 0.4375, 0.9167, 0.375, 0.9167, 0.5625, 0.75, 0.625, 0.75, 0.625, 0.8333, 0.5625, 0.8333, 0.5625, 0.8333, 0.625, 0.8333, 0.625, 0.9167, 0.5625, 0.9167, 0.625, 0.75, 0.7083, 0.75, 0.7083, 0.75, 0.625, 0.75, 0.7083, 0.75, 0.7917, 0.75, 0.7917, 0.75, 0.7083, 0.75, 0.125, 0.75, 0.2083, 0.75, 0.2083, 0.75, 0.125, 0.75, 0.2083, 0.75, 0.2917, 0.75, 0.2917, 0.75, 0.2083, 0.75, 0.625, 0.75, 0.7083, 0.75, 0.7083, 0.75, 0.625, 0.75, 0.7083, 0.75, 0.7917, 0.75, 0.7917, 0.75, 0.7083, 0.75, 0.125, 0.75, 0.2083, 0.75, 0.2083, 0.75, 0.125, 0.75, 0.2083, 0.75, 0.2917, 0.75, 0.2917, 0.75, 0.2083, 0.75, 0.625, 0.75, 0.7083, 0.75, 0.7083, 0.75, 0.625, 0.75, 0.7083, 0.75, 0.7917, 0.75, 0.7917, 0.75, 0.7083, 0.75, 0.125, 0.75, 0.2083, 0.75, 0.2083, 0.75, 0.125, 0.75, 0.2083, 0.75, 0.2917, 0.75, 0.2917, 0.75, 0.2083, 0.75, 0.5, 0.25, 0.5625, 0.25, 0.5625, 0.3333, 0.5, 0.3333, 0.5, 0.3333, 0.5625, 0.3333, 0.5625, 0.4167, 0.5, 0.4167, 0.4375, 0.25, 0.5, 0.25, 0.5, 0.3333, 0.4375, 0.3333, 0.4375, 0.3333, 0.5, 0.3333, 0.5, 0.4167, 0.4375, 0.4167, 0.375, 0.25, 0.4375, 0.25, 0.4375, 0.3333, 0.375, 0.3333, 0.375, 0.3333, 0.4375, 0.3333, 0.4375, 0.4167, 0.375, 0.4167, 0.625, 0.5, 0.7083, 0.5, 0.7083, 0.75, 0.625, 0.75, 0.7083, 0.5, 0.7917, 0.5, 0.7917, 0.75, 0.7083, 0.75, 0.125, 0.5, 0.2083, 0.5, 0.2083, 0.75, 0.125, 0.75, 0.2083, 0.5, 0.2917, 0.5, 0.2917, 0.75, 0.2083, 0.75, 0.5625, 0.25, 0.625, 0.25, 0.625, 0.3333, 0.5625, 0.3333, 0.5625, 0.3333, 0.625, 0.3333, 0.625, 0.4167, 0.5625, 0.4167, 0.2083, 0.75, 0.2917, 0.75, 0.2917, 0.75, 0.2083, 0.75, 0.125, 0.75, 0.2083, 0.75, 0.2083, 0.75, 0.125, 0.75, 0.7083, 0.75, 0.7917, 0.75, 0.7917, 0.75, 0.7083, 0.75, 0.625, 0.75, 0.7083, 0.75, 0.7083, 0.75, 0.625, 0.75, 0.625, 0.0, 0.5625, 0.0, 0.5625, 0.0, 0.625, 0.0, 0.7917, 0.75, 0.875, 0.75, 0.875, 0.75, 0.7917, 0.75, 0.5625, 0.0, 0.5, 0.0, 0.5, 0.0, 0.5625, 0.0, 0.4375, 0.75, 0.5, 0.75, 0.5, 0.75, 0.4375, 0.75, 0.2917, 0.75, 0.375, 0.75, 0.375, 0.75, 0.2917, 0.75, 0.5, 0.0, 0.4375, 0.0, 0.4375, 0.0, 0.5, 0.0, 0.5625, 0.75, 0.625, 0.75, 0.625, 0.75, 0.5625, 0.75, 0.4375, 0.0, 0.375, 0.0, 0.375, 0.0, 0.4375, 0.0, 0.375, 0.75, 0.4375, 0.75, 0.4375, 0.75, 0.375, 0.75, 0.5, 0.75, 0.5625, 0.75, 0.5625, 0.75, 0.5, 0.75, 0.2083, 0.75, 0.2917, 0.75, 0.2917, 0.75, 0.2083, 0.75, 0.125, 0.75, 0.2083, 0.75, 0.2083, 0.75, 0.125, 0.75, 0.7083, 0.75, 0.7083, 0.75, 0.7083, 0.75, 0.7083, 0.75, 0.625, 0.75, 0.7083, 0.75, 0.7083, 0.75, 0.625, 0.75, 0.625, 0.0, 0.5625, 0.0, 0.5625, 0.0, 0.625, 0.0, 0.7917, 0.75, 0.875, 0.75, 0.875, 0.75, 0.7917, 0.75, 0.5625, 0.0, 0.5, 0.0, 0.5, 0.0, 0.5625, 0.0, 0.4375, 0.75, 0.5, 0.75, 0.5, 0.75, 0.4375, 0.75, 0.2917, 0.75, 0.375, 0.75, 0.375, 0.75, 0.2917, 0.75, 0.5, 0.0, 0.4375, 0.0, 0.4375, 0.0, 0.5, 0.0, 0.5625, 0.75, 0.625, 0.75, 0.625, 0.75, 0.5625, 0.75, 0.4375, 0.0, 0.375, 0.0, 0.375, 0.0, 0.4375, 0.0, 0.375, 0.75, 0.4375, 0.75, 0.4375, 0.75, 0.375, 0.75, 0.5, 0.75, 0.5625, 0.75, 0.5625, 0.75, 0.5, 0.75, 0.7083, 0.75, 0.7917, 0.75, 0.7917, 0.75, 0.7083, 0.75, 0.7917, 0.75, 0.7917, 0.75, 0.7917, 0.75, 0.7917, 0.75, 0.7917, 0.75, 0.7083, 0.75, 0.7083, 0.75, 0.7917, 0.75, 0.7083, 0.75, 0.7917, 0.75, 0.7917, 0.75, 0.7083, 0.75])
me_cube_006.update()
me_cube_007 = bpy.data.meshes.new('Cube.007')
me_cube_007.from_pydata([(-0.07281, -3.571, -0.7578), (-0.07281, -3.468, -0.3431), (-0.07281, -3.306, -0.7968), (-0.07281, -3.242, -0.4254), (0.07281, -3.571, -0.7578), (0.07281, -3.468, -0.3431), (0.07281, -3.306, -0.7968), (0.07281, -3.242, -0.4254), (-0.08819, -3.582, -0.6876), (-0.07281, -3.576, -0.6218), (-0.07281, -3.514, -0.4157), (-0.07281, -3.275, -0.4907), (-0.07281, -3.323, -0.6732), (-0.08819, -3.27, -0.749), (0.07281, -3.275, -0.4907), (0.07281, -3.323, -0.6732), (0.08819, -3.27, -0.749), (0.07281, -3.514, -0.4157), (0.07281, -3.576, -0.6218), (0.08819, -3.582, -0.6876), (-0.07521, -3.579, -0.6546), (-0.07521, -3.318, -0.7049), (0.07521, -3.318, -0.7049), (0.07521, -3.579, -0.6546), (-0.0786, -3.56, -0.5169), (-0.0786, -3.287, -0.5703), (0.0786, -3.287, -0.5703), (0.0786, -3.56, -0.5169), (-0.07281, -3.449, -0.3215), (-0.07281, -3.239, -0.3907), (0.07281, -3.449, -0.3215), (0.07281, -3.239, -0.3907), (-0.07571, -3.319, -0.6165), (0.07571, -3.319, -0.6165), (0.07571, -3.568, -0.5693), (-0.07571, -3.568, -0.5693), (-0.08351, -3.445, -0.2558), (-0.08351, -3.203, -0.3352), (0.08351, -3.445, -0.2558), (0.08351, -3.203, -0.3352), (-0.08351, -3.445, -0.1445), (-0.08351, -3.203, -0.1412), (0.08351, -3.445, -0.1445), (0.08351, -3.203, -0.1412), (-0.08351, -3.524, -0.2019), (0.08351, -3.524, -0.2019), (-0.08351, -3.549, -0.1445), (0.08351, -3.549, -0.1445), (-0.08351, -3.181, -0.3352), (0.08351, -3.181, -0.3352), (-0.08351, -3.181, -0.1412), (0.08351, -3.181, -0.1412)], [], [(10, 1, 3, 11), (11, 3, 7, 14), (14, 7, 5, 17), (17, 5, 1, 10), (2, 6, 4, 0), (3, 1, 28, 29), (4, 19, 8, 0), (23, 18, 9, 20), (27, 17, 10, 24), (6, 16, 19, 4), (22, 15, 18, 23), (26, 14, 17, 27), (2, 13, 16, 6), (21, 12, 15, 22), (25, 11, 14, 26), (0, 8, 13, 2), (20, 9, 12, 21), (24, 10, 11, 25), (8, 20, 21, 13), (13, 21, 22, 16), (16, 22, 23, 19), (19, 23, 20, 8), (35, 24, 25, 32), (32, 25, 26, 33), (33, 26, 27, 34), (34, 27, 24, 35), (28, 30, 38, 36), (1, 5, 30, 28), (7, 3, 29, 31), (5, 7, 31, 30), (18, 34, 35, 9), (15, 33, 34, 18), (12, 32, 33, 15), (9, 35, 32, 12), (37, 36, 40, 41), (31, 29, 37, 39), (30, 31, 39, 38), (29, 28, 36, 37), (43, 41, 40, 42), (42, 40, 46, 47), (41, 43, 51, 50), (38, 39, 43, 42), (44, 45, 47, 46), (36, 38, 45, 44), (38, 42, 47, 45), (40, 36, 44, 46), (49, 48, 50, 51), (39, 37, 48, 49), (43, 39, 49, 51), (37, 41, 50, 48)])
_uv = me_cube_007.uv_layers.new(name='UVMap')
_uv.uv.foreach_set('vector', [0.5625, 0.0, 0.625, 0.0, 0.625, 0.25, 0.5625, 0.25, 0.5625, 0.25, 0.625, 0.25, 0.625, 0.5, 0.5625, 0.5, 0.5625, 0.5, 0.625, 0.5, 0.625, 0.75, 0.5625, 0.75, 0.5625, 0.75, 0.625, 0.75, 0.625, 1.0, 0.5625, 1.0, 0.125, 0.5, 0.375, 0.5, 0.375, 0.75, 0.125, 0.75, 0.625, 0.25, 0.625, 0.0, 0.625, 0.0, 0.625, 0.25, 0.375, 0.75, 0.4375, 0.75, 0.4375, 1.0, 0.375, 1.0, 0.4688, 0.75, 0.5, 0.75, 0.5, 1.0, 0.4688, 1.0, 0.5312, 0.75, 0.5625, 0.75, 0.5625, 1.0, 0.5312, 1.0, 0.375, 0.5, 0.4375, 0.5, 0.4375, 0.75, 0.375, 0.75, 0.4688, 0.5, 0.5, 0.5, 0.5, 0.75, 0.4688, 0.75, 0.5312, 0.5, 0.5625, 0.5, 0.5625, 0.75, 0.5312, 0.75, 0.375, 0.25, 0.4375, 0.25, 0.4375, 0.5, 0.375, 0.5, 0.4688, 0.25, 0.5, 0.25, 0.5, 0.5, 0.4688, 0.5, 0.5312, 0.25, 0.5625, 0.25, 0.5625, 0.5, 0.5312, 0.5, 0.375, 0.0, 0.4375, 0.0, 0.4375, 0.25, 0.375, 0.25, 0.4688, 0.0, 0.5, 0.0, 0.5, 0.25, 0.4688, 0.25, 0.5312, 0.0, 0.5625, 0.0, 0.5625, 0.25, 0.5312, 0.25, 0.4375, 0.0, 0.4688, 0.0, 0.4688, 0.25, 0.4375, 0.25, 0.4375, 0.25, 0.4688, 0.25, 0.4688, 0.5, 0.4375, 0.5, 0.4375, 0.5, 0.4688, 0.5, 0.4688, 0.75, 0.4375, 0.75, 0.4375, 0.75, 0.4688, 0.75, 0.4688, 1.0, 0.4375, 1.0, 0.5156, 0.0, 0.5312, 0.0, 0.5312, 0.25, 0.5156, 0.25, 0.5156, 0.25, 0.5312, 0.25, 0.5312, 0.5, 0.5156, 0.5, 0.5156, 0.5, 0.5312, 0.5, 0.5312, 0.75, 0.5156, 0.75, 0.5156, 0.75, 0.5312, 0.75, 0.5312, 1.0, 0.5156, 1.0, 0.625, 1.0, 0.625, 0.75, 0.625, 0.75, 0.625, 1.0, 0.625, 1.0, 0.625, 0.75, 0.625, 0.75, 0.625, 1.0, 0.625, 0.5, 0.625, 0.25, 0.625, 0.25, 0.625, 0.5, 0.625, 0.75, 0.625, 0.5, 0.625, 0.5, 0.625, 0.75, 0.5, 0.75, 0.5156, 0.75, 0.5156, 1.0, 0.5, 1.0, 0.5, 0.5, 0.5156, 0.5, 0.5156, 0.75, 0.5, 0.75, 0.5, 0.25, 0.5156, 0.25, 0.5156, 0.5, 0.5, 0.5, 0.5, 0.0, 0.5156, 0.0, 0.5156, 0.25, 0.5, 0.25, 0.625, 0.25, 0.625, 0.0, 0.625, 0.0, 0.625, 0.25, 0.625, 0.5, 0.625, 0.25, 0.625, 0.25, 0.625, 0.5, 0.625, 0.75, 0.625, 0.5, 0.625, 0.5, 0.625, 0.75, 0.625, 0.25, 0.625, 0.0, 0.625, 0.0, 0.625, 0.25, 0.625, 0.5, 0.875, 0.5041, 0.875, 0.7567, 0.625, 0.75, 0.625, 0.75, 0.875, 0.7567, 0.875, 0.7567, 0.625, 0.75, 0.875, 0.5041, 0.625, 0.5, 0.625, 0.5, 0.875, 0.5041, 0.625, 0.75, 0.625, 0.5, 0.625, 0.5, 0.625, 0.75, 0.625, 1.0, 0.625, 0.75, 0.625, 0.75, 0.625, 1.0, 0.625, 1.0, 0.625, 0.75, 0.625, 0.75, 0.625, 1.0, 0.625, 0.75, 0.625, 0.75, 0.625, 0.75, 0.625, 0.75, 0.625, 0.0, 0.625, 0.0, 0.625, 0.0, 0.625, 0.0, 0.625, 0.5, 0.625, 0.25, 0.625, 0.25, 0.625, 0.5, 0.625, 0.5, 0.625, 0.25, 0.625, 0.25, 0.625, 0.5, 0.625, 0.5, 0.625, 0.5, 0.625, 0.5, 0.625, 0.5, 0.625, 0.25, 0.625, 0.25, 0.625, 0.25, 0.625, 0.25])
me_cube_007.update()
me_cube_008 = bpy.data.meshes.new('Cube.008')
me_cube_008.from_pydata([(-0.01171, -3.108, -0.3574), (-0.01171, -3.111, -0.3358), (-0.01171, -2.973, -0.346), (-0.01171, -2.977, -0.3222), (0.01171, -3.108, -0.3574), (0.01171, -3.111, -0.3358), (0.01171, -2.973, -0.346), (0.01171, -2.977, -0.3222), (-0.01171, -2.962, -0.345), (-0.01171, -2.965, -0.3191), (0.01171, -2.962, -0.345), (0.01171, -2.965, -0.3191), (-0.01171, -2.944, -0.3376), (-0.01171, -2.954, -0.3112), (0.01171, -2.944, -0.3376), (0.01171, -2.954, -0.3112), (-0.01171, -2.917, -0.3057), (-0.01171, -2.945, -0.2931), (0.01171, -2.917, -0.3057), (0.01171, -2.945, -0.2931), (-0.01171, -3.146, -0.3594), (-0.01171, -3.147, -0.3385), (0.01171, -3.146, -0.3594), (0.01171, -3.147, -0.3385), (-0.009162, -3.169, -0.348), (-0.009162, -3.17, -0.3316), (0.009162, -3.169, -0.348), (0.009162, -3.17, -0.3316), (-0.01059, -3.188, -0.3313), (-0.01059, -3.189, -0.3068), (0.01059, -3.188, -0.3313), (0.01059, -3.189, -0.3068), (-0.01171, -2.917, -0.1574), (-0.01171, -2.946, -0.1586), (0.01171, -2.917, -0.1574), (0.01171, -2.946, -0.1586), (-0.01171, -2.839, -0.3053), (0.01171, -2.839, -0.3053), (-0.01171, -2.84, -0.1571), (0.01171, -2.84, -0.1571), (0.01171, -2.946, -0.1746), (-0.01171, -2.946, -0.1746), (-0.01171, -2.917, -0.1751), (0.01171, -2.917, -0.1751), (-0.01171, -2.84, -0.1748), (0.01171, -2.84, -0.1748), (-0.01171, -3.22, -0.1594), (0.01171, -3.22, -0.1594), (0.01171, -3.22, -0.1755), (-0.01171, -3.22, -0.1755)], [], [(0, 1, 3, 2), (3, 7, 11, 9), (6, 7, 5, 4), (5, 1, 21, 23), (2, 6, 4, 0), (7, 3, 1, 5), (9, 11, 15, 13), (2, 3, 9, 8), (7, 6, 10, 11), (6, 2, 8, 10), (13, 15, 19, 17), (8, 9, 13, 12), (11, 10, 14, 15), (10, 8, 12, 14), (41, 40, 48, 49), (12, 13, 17, 16), (15, 14, 18, 19), (14, 12, 16, 18), (20, 22, 26, 24), (4, 5, 23, 22), (1, 0, 20, 21), (0, 4, 22, 20), (25, 24, 28, 29), (21, 20, 24, 25), (23, 21, 25, 27), (22, 23, 27, 26), (30, 31, 29, 28), (27, 25, 29, 31), (26, 27, 31, 30), (24, 26, 30, 28), (32, 33, 35, 34), (42, 41, 33, 32), (40, 43, 34, 35), (43, 18, 37, 45), (45, 44, 38, 39), (32, 34, 39, 38), (42, 32, 38, 44), (18, 16, 36, 37), (16, 42, 44, 36), (37, 36, 44, 45), (34, 43, 45, 39), (19, 18, 43, 40), (16, 17, 41, 42), (17, 19, 40, 41), (49, 48, 47, 46), (33, 41, 49, 46), (40, 35, 47, 48), (35, 33, 46, 47)])
_uv = me_cube_008.uv_layers.new(name='UVMap')
_uv.uv.foreach_set('vector', [0.375, 0.0, 0.625, 0.0, 0.625, 0.25, 0.375, 0.25, 0.875, 0.5, 0.625, 0.5, 0.625, 0.5, 0.875, 0.5, 0.375, 0.5, 0.625, 0.5, 0.625, 0.75, 0.375, 0.75, 0.625, 0.75, 0.875, 0.75, 0.875, 0.75, 0.625, 0.75, 0.125, 0.5, 0.375, 0.5, 0.375, 0.75, 0.125, 0.75, 0.625, 0.5, 0.875, 0.5, 0.875, 0.75, 0.625, 0.75, 0.875, 0.5, 0.625, 0.5, 0.625, 0.5, 0.875, 0.5, 0.375, 0.25, 0.625, 0.25, 0.625, 0.25, 0.375, 0.25, 0.625, 0.5, 0.375, 0.5, 0.375, 0.5, 0.625, 0.5, 0.375, 0.5, 0.125, 0.5, 0.125, 0.5, 0.375, 0.5, 0.875, 0.5, 0.625, 0.5, 0.625, 0.5, 0.875, 0.5, 0.375, 0.25, 0.625, 0.25, 0.625, 0.25, 0.375, 0.25, 0.625, 0.5, 0.375, 0.5, 0.375, 0.5, 0.625, 0.5, 0.375, 0.5, 0.125, 0.5, 0.125, 0.5, 0.375, 0.5, 0.875, 0.5, 0.625, 0.5, 0.625, 0.5, 0.875, 0.5, 0.375, 0.25, 0.625, 0.25, 0.625, 0.25, 0.375, 0.25, 0.625, 0.5, 0.375, 0.5, 0.375, 0.5, 0.625, 0.5, 0.375, 0.5, 0.125, 0.5, 0.125, 0.5, 0.375, 0.5, 0.125, 0.75, 0.375, 0.75, 0.375, 0.75, 0.125, 0.75, 0.375, 0.75, 0.625, 0.75, 0.625, 0.75, 0.375, 0.75, 0.625, 0.0, 0.375, 0.0, 0.375, 0.0, 0.625, 0.0, 0.125, 0.75, 0.375, 0.75, 0.375, 0.75, 0.125, 0.75, 0.625, 0.0, 0.375, 0.0, 0.375, 0.0, 0.625, 0.0, 0.625, 0.0, 0.375, 0.0, 0.375, 0.0, 0.625, 0.0, 0.625, 0.75, 0.875, 0.75, 0.875, 0.75, 0.625, 0.75, 0.375, 0.75, 0.625, 0.75, 0.625, 0.75, 0.375, 0.75, 0.375, 0.75, 0.625, 0.75, 0.625, 1.0, 0.375, 1.0, 0.625, 0.75, 0.875, 0.75, 0.875, 0.75, 0.625, 0.75, 0.375, 0.75, 0.625, 0.75, 0.625, 0.75, 0.375, 0.75, 0.125, 0.75, 0.375, 0.75, 0.375, 0.75, 0.125, 0.75, 0.375, 0.25, 0.625, 0.25, 0.625, 0.5, 0.375, 0.5, 0.375, 0.25, 0.625, 0.25, 0.625, 0.25, 0.375, 0.25, 0.625, 0.5, 0.375, 0.5, 0.375, 0.5, 0.625, 0.5, 0.375, 0.5, 0.375, 0.5, 0.375, 0.5, 0.375, 0.5, 0.375, 0.5, 0.125, 0.5, 0.125, 0.5, 0.375, 0.5, 0.375, 0.25, 0.375, 0.5, 0.375, 0.5, 0.375, 0.25, 0.375, 0.25, 0.375, 0.25, 0.375, 0.25, 0.375, 0.25, 0.375, 0.5, 0.125, 0.5, 0.125, 0.5, 0.375, 0.5, 0.375, 0.25, 0.375, 0.25, 0.375, 0.25, 0.375, 0.25, 0.375, 0.5, 0.125, 0.5, 0.125, 0.5, 0.375, 0.5, 0.375, 0.5, 0.375, 0.5, 0.375, 0.5, 0.375, 0.5, 0.625, 0.5, 0.375, 0.5, 0.375, 0.5, 0.625, 0.5, 0.375, 0.25, 0.625, 0.25, 0.625, 0.25, 0.375, 0.25, 0.875, 0.5, 0.625, 0.5, 0.625, 0.5, 0.875, 0.5, 0.875, 0.5, 0.625, 0.5, 0.625, 0.5, 0.875, 0.5, 0.625, 0.25, 0.625, 0.25, 0.625, 0.25, 0.625, 0.25, 0.625, 0.5, 0.625, 0.5, 0.625, 0.5, 0.625, 0.5, 0.625, 0.5, 0.625, 0.25, 0.625, 0.25, 0.625, 0.5])
me_cube_008.update()
me_cube_009 = bpy.data.meshes.new('Cube.009')
me_cube_009.from_pydata([(-0.002909, -3.09, -0.281), (-0.002909, -3.09, -0.2616), (-0.003041, -3.051, -0.2952), (-0.003041, -3.051, -0.2825), (0.0005007, -3.09, -0.281), (0.0005007, -3.09, -0.2616), (0.0006324, -3.051, -0.2952), (0.0006324, -3.051, -0.2825), (-0.002909, -3.09, -0.2745), (-0.002909, -3.09, -0.268), (-0.003041, -3.051, -0.2868), (-0.003041, -3.051, -0.291), (0.0006324, -3.051, -0.2868), (0.0006324, -3.051, -0.291), (0.0005007, -3.09, -0.268), (0.0005007, -3.09, -0.2745), (-0.002909, -3.112, -0.2697), (-0.002909, -3.1, -0.2546), (0.0005007, -3.112, -0.2697), (0.0005007, -3.1, -0.2546), (-0.002909, -3.108, -0.2647), (-0.002909, -3.104, -0.2596), (0.0005007, -3.104, -0.2596), (0.0005007, -3.108, -0.2647), (-0.003056, -3.127, -0.2481), (-0.003056, -3.103, -0.2412), (0.0006479, -3.127, -0.2481), (0.0006479, -3.103, -0.2412), (-0.003056, -3.119, -0.2458), (-0.003056, -3.111, -0.2435), (0.0006479, -3.111, -0.2435), (0.0006479, -3.119, -0.2458), (-0.003133, -3.132, -0.2364), (-0.003133, -3.105, -0.2287), (0.0007248, -3.132, -0.2364), (0.0007248, -3.105, -0.2287), (-0.003133, -3.123, -0.2338), (-0.003133, -3.114, -0.2312), (0.0007248, -3.114, -0.2312), (0.0007248, -3.123, -0.2338), (-0.003193, -3.138, -0.2089), (-0.003193, -3.107, -0.2096), (0.0007847, -3.138, -0.2089), (0.0007847, -3.107, -0.2096), (-0.003193, -3.128, -0.2091), (-0.003193, -3.118, -0.2093), (0.0007847, -3.118, -0.2093), (0.0007847, -3.128, -0.2091), (-0.003233, -3.137, -0.1851), (-0.003233, -3.105, -0.1859), (0.0008244, -3.137, -0.1851), (0.0008244, -3.105, -0.1859), (-0.003233, -3.127, -0.1854), (-0.003233, -3.116, -0.1856), (0.0008244, -3.116, -0.1856), (0.0008244, -3.127, -0.1854), (-0.003233, -3.137, -0.1692), (-0.003233, -3.105, -0.17), (0.0008244, -3.137, -0.1692), (0.0008244, -3.105, -0.17), (-0.003233, -3.126, -0.1695), (-0.003233, -3.116, -0.1697), (0.0008244, -3.116, -0.1697), (0.0008244, -3.126, -0.1695)], [], [(9, 1, 3, 10), (10, 3, 7, 12), (12, 7, 5, 14), (5, 1, 17, 19), (2, 6, 4, 0), (7, 3, 1, 5), (9, 8, 20, 21), (15, 14, 22, 23), (6, 13, 15, 4), (13, 12, 14, 15), (2, 11, 13, 6), (11, 10, 12, 13), (0, 8, 11, 2), (8, 9, 10, 11), (23, 22, 30, 31), (17, 21, 29, 25), (16, 18, 26, 24), (4, 15, 23, 18), (14, 5, 19, 22), (8, 0, 16, 20), (1, 9, 21, 17), (0, 4, 18, 16), (24, 26, 34, 32), (28, 24, 32, 36), (30, 27, 35, 38), (21, 20, 28, 29), (19, 17, 25, 27), (18, 23, 31, 26), (22, 19, 27, 30), (20, 16, 24, 28), (38, 35, 43, 46), (34, 39, 47, 42), (35, 33, 41, 43), (25, 29, 37, 33), (31, 30, 38, 39), (29, 28, 36, 37), (27, 25, 33, 35), (26, 31, 39, 34), (43, 41, 49, 51), (45, 44, 52, 53), (47, 46, 54, 55), (36, 32, 40, 44), (32, 34, 42, 40), (33, 37, 45, 41), (39, 38, 46, 47), (37, 36, 44, 45), (49, 53, 61, 57), (48, 50, 58, 56), (52, 48, 56, 60), (42, 47, 55, 50), (46, 43, 51, 54), (44, 40, 48, 52), (40, 42, 50, 48), (41, 45, 53, 49), (62, 59, 57, 61), (58, 63, 60, 56), (63, 62, 61, 60), (55, 54, 62, 63), (53, 52, 60, 61), (51, 49, 57, 59), (50, 55, 63, 58), (54, 51, 59, 62)])
_uv = me_cube_009.uv_layers.new(name='UVMap')
_uv.uv.foreach_set('vector', [0.5417, 0.0, 0.625, 0.0, 0.625, 0.25, 0.5417, 0.25, 0.5417, 0.25, 0.625, 0.25, 0.625, 0.5, 0.5417, 0.5, 0.5417, 0.5, 0.625, 0.5, 0.625, 0.75, 0.5417, 0.75, 0.625, 0.75, 0.875, 0.75, 0.875, 0.75, 0.625, 0.75, 0.125, 0.5, 0.375, 0.5, 0.375, 0.75, 0.125, 0.75, 0.625, 0.5, 0.875, 0.5, 0.875, 0.75, 0.625, 0.75, 0.5417, 0.0, 0.4583, 0.0, 0.4583, 0.0, 0.5417, 0.0, 0.4583, 0.75, 0.5417, 0.75, 0.5417, 0.75, 0.4583, 0.75, 0.375, 0.5, 0.4583, 0.5, 0.4583, 0.75, 0.375, 0.75, 0.4583, 0.5, 0.5417, 0.5, 0.5417, 0.75, 0.4583, 0.75, 0.375, 0.25, 0.4583, 0.25, 0.4583, 0.5, 0.375, 0.5, 0.4583, 0.25, 0.5417, 0.25, 0.5417, 0.5, 0.4583, 0.5, 0.375, 0.0, 0.4583, 0.0, 0.4583, 0.25, 0.375, 0.25, 0.4583, 0.0, 0.5417, 0.0, 0.5417, 0.25, 0.4583, 0.25, 0.4583, 0.75, 0.5417, 0.75, 0.5417, 0.75, 0.4583, 0.75, 0.625, 0.0, 0.5417, 0.0, 0.5417, 0.0, 0.625, 0.0, 0.125, 0.75, 0.375, 0.75, 0.375, 0.75, 0.125, 0.75, 0.375, 0.75, 0.4583, 0.75, 0.4583, 0.75, 0.375, 0.75, 0.5417, 0.75, 0.625, 0.75, 0.625, 0.75, 0.5417, 0.75, 0.4583, 0.0, 0.375, 0.0, 0.375, 0.0, 0.4583, 0.0, 0.625, 0.0, 0.5417, 0.0, 0.5417, 0.0, 0.625, 0.0, 0.125, 0.75, 0.375, 0.75, 0.375, 0.75, 0.125, 0.75, 0.125, 0.75, 0.375, 0.75, 0.375, 0.75, 0.125, 0.75, 0.4583, 0.0, 0.375, 0.0, 0.375, 0.0, 0.4583, 0.0, 0.5417, 0.75, 0.625, 0.75, 0.625, 0.75, 0.5417, 0.75, 0.5417, 0.0, 0.4583, 0.0, 0.4583, 0.0, 0.5417, 0.0, 0.625, 0.75, 0.875, 0.75, 0.875, 0.75, 0.625, 0.75, 0.375, 0.75, 0.4583, 0.75, 0.4583, 0.75, 0.375, 0.75, 0.5417, 0.75, 0.625, 0.75, 0.625, 0.75, 0.5417, 0.75, 0.4583, 0.0, 0.375, 0.0, 0.375, 0.0, 0.4583, 0.0, 0.5417, 0.75, 0.625, 0.75, 0.625, 0.75, 0.5417, 0.75, 0.375, 0.75, 0.4583, 0.75, 0.4583, 0.75, 0.375, 0.75, 0.625, 0.75, 0.875, 0.75, 0.875, 0.75, 0.625, 0.75, 0.625, 0.0, 0.5417, 0.0, 0.5417, 0.0, 0.625, 0.0, 0.4583, 0.75, 0.5417, 0.75, 0.5417, 0.75, 0.4583, 0.75, 0.5417, 0.0, 0.4583, 0.0, 0.4583, 0.0, 0.5417, 0.0, 0.625, 0.75, 0.875, 0.75, 0.875, 0.75, 0.625, 0.75, 0.375, 0.75, 0.4583, 0.75, 0.4583, 0.75, 0.375, 0.75, 0.625, 0.75, 0.875, 0.75, 0.875, 0.75, 0.625, 0.75, 0.5417, 0.0, 0.4583, 0.0, 0.4583, 0.0, 0.5417, 0.0, 0.4583, 0.75, 0.5417, 0.75, 0.5417, 0.75, 0.4583, 0.75, 0.4583, 0.0, 0.375, 0.0, 0.375, 0.0, 0.4583, 0.0, 0.125, 0.75, 0.375, 0.75, 0.375, 0.75, 0.125, 0.75, 0.625, 0.0, 0.5417, 0.0, 0.5417, 0.0, 0.625, 0.0, 0.4583, 0.75, 0.5417, 0.75, 0.5417, 0.75, 0.4583, 0.75, 0.5417, 0.0, 0.4583, 0.0, 0.4583, 0.0, 0.5417, 0.0, 0.625, 0.0, 0.5417, 0.0, 0.5417, 0.0, 0.625, 0.0, 0.125, 0.75, 0.375, 0.75, 0.375, 0.75, 0.125, 0.75, 0.4583, 0.0, 0.375, 0.0, 0.375, 0.0, 0.4583, 0.0, 0.375, 0.75, 0.4583, 0.75, 0.4583, 0.75, 0.375, 0.75, 0.5417, 0.75, 0.625, 0.75, 0.625, 0.75, 0.5417, 0.75, 0.4583, 0.0, 0.375, 0.0, 0.375, 0.0, 0.4583, 0.0, 0.125, 0.75, 0.375, 0.75, 0.375, 0.75, 0.125, 0.75, 0.625, 0.0, 0.5417, 0.0, 0.5417, 0.0, 0.625, 0.0, 0.5417, 0.75, 0.625, 0.75, 0.625, 1.0, 0.5417, 1.0, 0.375, 0.75, 0.4583, 0.75, 0.4583, 1.0, 0.375, 1.0, 0.4583, 0.75, 0.5417, 0.75, 0.5417, 1.0, 0.4583, 1.0, 0.4583, 0.75, 0.5417, 0.75, 0.5417, 0.75, 0.4583, 0.75, 0.5417, 0.0, 0.4583, 0.0, 0.4583, 0.0, 0.5417, 0.0, 0.625, 0.75, 0.875, 0.75, 0.875, 0.75, 0.625, 0.75, 0.375, 0.75, 0.4583, 0.75, 0.4583, 0.75, 0.375, 0.75, 0.5417, 0.75, 0.625, 0.75, 0.625, 0.75, 0.5417, 0.75])
me_cube_009.update()
me_cube_010 = bpy.data.meshes.new('Cube.010')
me_cube_010.from_pydata([(-0.05445, -3.848, -0.1514), (-0.05445, -3.848, -0.03081), (-0.05445, -3.529, -0.1514), (-0.05445, -3.529, -0.03081), (0.05445, -3.848, -0.1514), (0.05445, -3.848, -0.03081), (0.05445, -3.529, -0.1514), (0.05445, -3.529, -0.03081), (0.01815, -3.529, -0.1514), (-0.01815, -3.529, -0.1514), (-0.01815, -3.529, 0.003917), (0.01815, -3.529, 0.003917), (-0.01815, -3.848, -0.1514), (0.01815, -3.848, -0.1514), (0.01815, -3.848, 0.003917), (-0.01815, -3.848, 0.003917), (-0.06192, -3.848, -0.02012), (0.06192, -3.848, -0.02012), (-0.02064, -3.848, -0.2171), (0.02064, -3.848, -0.2171), (0.02064, -3.848, 0.01937), (-0.02064, -3.848, 0.01937), (-0.06192, -4.681, -0.02012), (0.06192, -4.681, -0.02012), (-0.02064, -4.681, -0.2171), (0.02064, -4.681, -0.2171), (0.02064, -4.681, 0.01937), (-0.02064, -4.681, 0.01937), (-0.04143, -3.848, -0.2171), (-0.06192, -3.848, -0.1797), (-0.05777, -3.848, -0.1805), (-0.05592, -3.848, -0.2062), (0.06192, -3.848, -0.1797), (0.04143, -3.848, -0.2171), (0.05777, -3.848, -0.1805), (0.05592, -3.848, -0.2062), (-0.06192, -4.681, -0.1797), (-0.04143, -4.681, -0.2171), (-0.05592, -4.681, -0.2062), (0.04143, -4.681, -0.2171), (0.06192, -4.681, -0.1797), (0.05592, -4.681, -0.2062), (0.06192, -4.652, -0.02012), (0.02064, -4.652, 0.01937), (-0.02064, -4.652, -0.2171), (0.02064, -4.652, -0.2171), (-0.06192, -4.652, -0.02012), (-0.02064, -4.652, 0.01937), (-0.06192, -4.652, -0.1797), (-0.05592, -4.652, -0.2062), (-0.04143, -4.652, -0.2171), (0.06192, -4.652, -0.1797), (0.05592, -4.652, -0.2062), (0.04143, -4.652, -0.2171), (-0.05592, -4.652, -0.5947), (-0.05592, -4.681, -0.5947), (-0.04143, -4.681, -0.6056), (-0.04143, -4.652, -0.6056), (0.05592, -4.681, -0.5947), (0.04143, -4.681, -0.6056), (0.05592, -4.652, -0.5947), (0.04143, -4.652, -0.6056), (-0.04143, -4.652, -0.2171), (0.04143, -4.652, -0.2171), (-0.04143, -4.652, -0.6056), (0.04143, -4.652, -0.6056), (0.05592, -4.584, -0.2062), (-0.05592, -4.584, -0.2062), (-0.05592, -4.576, -0.5947), (-0.04143, -4.576, -0.6056), (0.05592, -4.576, -0.5947), (0.04143, -4.576, -0.6056), (-0.04143, -4.576, -0.6056), (0.04143, -4.576, -0.6056), (0.05592, -4.576, -0.5947), (0.04143, -4.576, -0.6056), (-0.05592, -4.576, -0.5947), (-0.04143, -4.576, -0.6056), (-0.04143, -4.576, -0.6056), (0.04143, -4.576, -0.6056), (-0.04143, -4.585, -0.2171), (-2.327e-17, -4.652, -0.2171), (0.04143, -4.585, -0.2171), (0.02064, -4.585, -0.2171), (-0.02064, -4.585, -0.2171), (0.05592, -3.859, -0.3164), (-0.05592, -3.859, -0.3164), (-0.04143, -3.859, -0.3273), (0.04143, -3.859, -0.3273)], [], [(0, 1, 3, 2), (8, 11, 7, 6), (6, 7, 5, 4), (14, 15, 21, 20), (8, 6, 4, 13), (10, 3, 1, 15), (7, 11, 14, 5), (11, 10, 15, 14), (2, 9, 12, 0), (9, 8, 13, 12), (4, 5, 17, 32, 34), (50, 44, 24, 37), (2, 3, 10, 9), (9, 10, 11, 8), (24, 27, 22, 36, 38, 37), (46, 48, 36, 22), (42, 43, 26, 23), (12, 13, 19, 18), (15, 1, 16, 21), (45, 53, 39, 25), (5, 14, 20, 17), (1, 0, 30, 29, 16), (39, 41, 40, 23, 26, 25), (25, 26, 27, 24), (51, 42, 23, 40), (43, 47, 27, 26), (44, 81, 45, 25, 24), (47, 46, 22, 27), (13, 4, 34, 33, 19), (31, 29, 30, 28), (74, 66, 52, 60), (51, 40, 41, 52), (41, 39, 59, 58), (0, 12, 18, 28, 30), (76, 54, 49, 67), (52, 41, 58, 60), (36, 48, 49, 38), (21, 16, 46, 47), (20, 21, 47, 43), (32, 17, 42, 51), (17, 20, 43, 42), (16, 29, 48, 46), (60, 58, 59, 61), (55, 54, 57, 56), (50, 37, 56, 57), (38, 49, 54, 55), (39, 53, 61, 59), (37, 38, 55, 56), (49, 50, 57, 54), (53, 61, 60, 52), (39, 37, 56, 59), (56, 57, 61, 59), (45, 81, 44, 50, 57, 61, 53), (57, 64, 65, 61), (61, 65, 63, 53), (50, 62, 64, 57), (78, 79, 73, 72), (75, 71, 70, 74), (76, 68, 69, 77), (61, 75, 74, 60), (54, 76, 77, 57), (64, 78, 79, 65), (82, 66, 74, 79), (78, 76, 67, 80), (45, 81, 44, 84, 83), (62, 80, 84, 44), (63, 45, 83, 82), (79, 78, 80, 84, 83, 82), (32, 51, 52, 66, 35), (31, 67, 49, 48, 29), (28, 80, 67, 31), (33, 35, 66, 82), (19, 33, 82, 83), (28, 18, 84, 80), (18, 19, 83, 84), (76, 78, 87, 86), (79, 74, 85, 88), (78, 79, 88, 87), (35, 33, 34, 32), (18, 87, 88, 19), (87, 18, 28, 86), (85, 33, 19, 88)])
_uv = me_cube_010.uv_layers.new(name='UVMap')
_uv.uv.foreach_set('vector', [0.375, 0.0, 0.625, 0.0, 0.625, 0.25, 0.375, 0.25, 0.375, 0.4167, 0.625, 0.4167, 0.625, 0.5, 0.375, 0.5, 0.375, 0.5, 0.625, 0.5, 0.625, 0.75, 0.375, 0.75, 0.7083, 0.75, 0.7917, 0.75, 0.7917, 0.75, 0.7083, 0.75, 0.2917, 0.5, 0.375, 0.5, 0.375, 0.75, 0.2917, 0.75, 0.7917, 0.5, 0.875, 0.5, 0.875, 0.75, 0.7917, 0.75, 0.625, 0.5, 0.7083, 0.5, 0.7083, 0.75, 0.625, 0.75, 0.7083, 0.5, 0.7917, 0.5, 0.7917, 0.75, 0.7083, 0.75, 0.125, 0.5, 0.2083, 0.5, 0.2083, 0.75, 0.125, 0.75, 0.2083, 0.5, 0.2917, 0.5, 0.2917, 0.75, 0.2083, 0.75, 0.375, 0.75, 0.625, 0.75, 0.625, 0.75, 0.4224, 0.75, 0.375, 0.75, 0.1664, 0.75, 0.2083, 0.75, 0.2083, 0.75, 0.1664, 0.75, 0.375, 0.25, 0.625, 0.25, 0.625, 0.3333, 0.375, 0.3333, 0.375, 0.3333, 0.625, 0.3333, 0.625, 0.4167, 0.375, 0.4167, 0.375, 0.9167, 0.625, 0.9167, 0.625, 1.0, 0.4224, 1.0, 0.3882, 0.9879, 0.375, 0.9586, 0.625, 0.0, 0.4224, 0.0, 0.4224, 0.0, 0.625, 0.0, 0.625, 0.75, 0.7083, 0.75, 0.7083, 0.75, 0.625, 0.75, 0.2083, 0.75, 0.2917, 0.75, 0.2917, 0.75, 0.2083, 0.75, 0.7917, 0.75, 0.875, 0.75, 0.875, 0.75, 0.7917, 0.75, 0.2917, 0.75, 0.3336, 0.75, 0.3336, 0.75, 0.2917, 0.75, 0.625, 0.75, 0.7083, 0.75, 0.7083, 0.75, 0.625, 0.75, 0.625, 0.0, 0.375, 0.0, 0.375, 0.0, 0.4224, 0.0, 0.625, 0.0, 0.375, 0.7914, 0.3882, 0.7621, 0.4224, 0.75, 0.625, 0.75, 0.625, 0.8333, 0.375, 0.8333, 0.375, 0.8333, 0.625, 0.8333, 0.625, 0.9167, 0.375, 0.9167, 0.4224, 0.75, 0.625, 0.75, 0.625, 0.75, 0.4224, 0.75, 0.7083, 0.75, 0.7917, 0.75, 0.7917, 0.75, 0.7083, 0.75, 0.2083, 0.75, 0.25, 0.75, 0.2917, 0.75, 0.2917, 0.75, 0.2083, 0.75, 0.7917, 0.75, 0.875, 0.75, 0.875, 0.75, 0.7917, 0.75, 0.2917, 0.75, 0.375, 0.75, 0.375, 0.75, 0.3336, 0.75, 0.2917, 0.75, 0.125, 0.75, 0.125, 0.75, 0.125, 0.75, 0.1664, 0.75, 0.0, 0.0, 0.0, 0.0, 0.0, 0.0, 0.0, 0.0, 0.4224, 0.75, 0.4224, 0.75, 0.375, 0.75, 0.375, 0.75, 0.3882, 0.7621, 0.375, 0.7914, 0.375, 0.7914, 0.3882, 0.7621, 0.125, 0.75, 0.2083, 0.75, 0.2083, 0.75, 0.1664, 0.75, 0.125, 0.75, 0.0, 0.0, 0.0, 0.0, 0.0, 0.0, 0.0, 0.0, 0.375, 0.75, 0.375, 0.75, 0.375, 0.75, 0.375, 0.75, 0.4224, 0.0, 0.4224, 0.0, 0.375, 0.0, 0.375, 0.0, 0.7917, 0.75, 0.875, 0.75, 0.875, 0.75, 0.7917, 0.75, 0.7083, 0.75, 0.7917, 0.75, 0.7917, 0.75, 0.7083, 0.75, 0.4224, 0.75, 0.625, 0.75, 0.625, 0.75, 0.4224, 0.75, 0.625, 0.75, 0.7083, 0.75, 0.7083, 0.75, 0.625, 0.75, 0.625, 0.0, 0.4224, 0.0, 0.4224, 0.0, 0.625, 0.0, 0.375, 0.75, 0.375, 0.75, 0.3336, 0.75, 0.3336, 0.75, 0.125, 0.75, 0.125, 0.75, 0.1664, 0.75, 0.1664, 0.75, 0.1664, 0.75, 0.1664, 0.75, 0.1664, 0.75, 0.1664, 0.75, 0.375, 0.0, 0.375, 0.0, 0.375, 0.0, 0.375, 0.0, 0.3336, 0.75, 0.3336, 0.75, 0.3336, 0.75, 0.3336, 0.75, 0.375, 0.9586, 0.3882, 0.9879, 0.3882, 0.9879, 0.375, 0.9586, 0.125, 0.75, 0.1664, 0.75, 0.1664, 0.75, 0.125, 0.75, 0.3336, 0.75, 0.3336, 0.75, 0.375, 0.75, 0.375, 0.75, 0.375, 0.7914, 0.1664, 0.75, 0.1664, 0.75, 0.375, 0.7914, 0.1664, 0.75, 0.1664, 0.75, 0.3336, 0.75, 0.375, 0.7914, 0.0, 0.0, 0.0, 0.0, 0.0, 0.0, 0.0, 0.0, 0.0, 0.0, 0.0, 0.0, 0.0, 0.0, 0.1664, 0.75, 0.1664, 0.75, 0.3336, 0.75, 0.3336, 0.75, 0.3336, 0.75, 0.3336, 0.75, 0.3336, 0.75, 0.3336, 0.75, 0.1664, 0.75, 0.1664, 0.75, 0.1664, 0.75, 0.1664, 0.75, 0.1664, 0.75, 0.3336, 0.75, 0.3336, 0.75, 0.1664, 0.75, 0.3336, 0.75, 0.3336, 0.75, 0.375, 0.75, 0.375, 0.75, 0.125, 0.75, 0.125, 0.75, 0.1664, 0.75, 0.1664, 0.75, 0.3336, 0.75, 0.3336, 0.75, 0.375, 0.75, 0.375, 0.75, 0.125, 0.75, 0.125, 0.75, 0.1664, 0.75, 0.1664, 0.75, 0.1664, 0.75, 0.1664, 0.75, 0.3336, 0.75, 0.3336, 0.75, 0.0, 0.0, 0.0, 0.0, 0.0, 0.0, 0.0, 0.0, 0.0, 0.0, 0.0, 0.0, 0.0, 0.0, 0.0, 0.0, 0.0, 0.0, 0.0, 0.0, 0.0, 0.0, 0.0, 0.0, 0.0, 0.0, 0.0, 0.0, 0.0, 0.0, 0.0, 0.0, 0.0, 0.0, 0.0, 0.0, 0.0, 0.0, 0.0, 0.0, 0.0, 0.0, 0.0, 0.0, 0.0, 0.0, 0.0, 0.0, 0.0, 0.0, 0.0, 0.0, 0.0, 0.0, 0.4224, 0.75, 0.4224, 0.75, 0.375, 0.75, 0.0, 0.0, 0.3889, 0.75, 0.125, 0.75, 0.0, 0.0, 0.0, 0.0, 0.4224, 0.0, 0.4224, 0.0, 0.1664, 0.75, 0.0, 0.0, 0.0, 0.0, 0.125, 0.75, 0.375, 0.75, 0.3889, 0.75, 0.0, 0.0, 0.0, 0.0, 0.0, 0.0, 0.0, 0.0, 0.0, 0.0, 0.0, 0.0, 0.0, 0.0, 0.0, 0.0, 0.0, 0.0, 0.0, 0.0, 0.0, 0.0, 0.0, 0.0, 0.0, 0.0, 0.0, 0.0, 0.0, 0.0, 0.0, 0.0, 0.0, 0.0, 0.0, 0.0, 0.0, 0.0, 0.0, 0.0, 0.0, 0.0, 0.0, 0.0, 0.1664, 0.75, 0.3336, 0.75, 0.3336, 0.75, 0.1664, 0.75, 0.3889, 0.75, 0.375, 0.75, 0.375, 0.75, 0.4224, 0.75, 0.0, 0.0, 0.0, 0.0, 0.0, 0.0, 0.0, 0.0, 0.0, 0.0, 0.0, 0.0, 0.0, 0.0, 0.0, 0.0, 0.0, 0.0, 0.0, 0.0, 0.0, 0.0, 0.0, 0.0])
me_cube_010.update()
me_cube_002 = bpy.data.meshes.new('Cube.002')
me_cube_002.from_pydata([(0.0, -2.142, -0.2516), (-7.115e-17, -1.785, -0.7235), (-7.115e-17, -2.079, -0.7235), (-3.601e-17, -2.124, -0.5652), (-3.601e-17, -1.83, -0.5652), (0.0, -1.848, -0.4031), (0.0, -2.142, -0.4031), (0.0, -1.848, -0.2516), (-1.022e-16, -1.724, -0.8632), (-1.022e-16, -2.018, -0.8632), (-1.278e-16, -1.661, -0.9785), (-1.278e-16, -1.955, -0.9785), (-0.03667, -2.142, -0.2516), (-0.03667, -1.785, -0.7235), (-0.03667, -2.079, -0.7235), (-0.03667, -2.124, -0.5652), (-0.03667, -1.83, -0.5652), (-0.03667, -1.848, -0.4031), (-0.03667, -2.142, -0.4031), (-0.03667, -1.848, -0.2516), (-0.03667, -1.724, -0.8632), (-0.03667, -2.018, -0.8632), (-0.03667, -1.661, -0.9785), (-0.03667, -1.955, -0.9785), (-1.278e-16, -1.896, -0.9785), (-1.278e-16, -1.837, -0.9785), (-1.278e-16, -1.778, -0.9785), (-1.278e-16, -1.719, -0.9785), (-1.022e-16, -1.959, -0.8632), (-1.022e-16, -1.901, -0.8632), (-1.022e-16, -1.842, -0.8632), (-1.022e-16, -1.783, -0.8632), (-7.115e-17, -2.02, -0.7235), (-7.115e-17, -1.961, -0.7235), (-7.115e-17, -1.902, -0.7235), (-7.115e-17, -1.844, -0.7235), (-3.601e-17, -2.065, -0.5652), (-3.601e-17, -2.006, -0.5652), (-3.601e-17, -1.947, -0.5652), (-3.601e-17, -1.888, -0.5652), (0.0, -2.083, -0.4031), (0.0, -2.025, -0.4031), (0.0, -1.966, -0.4031), (0.0, -1.907, -0.4031), (0.0, -2.083, -0.2516), (0.0, -2.025, -0.2516), (0.0, -1.966, -0.2516), (0.0, -1.907, -0.2516), (-0.03667, -1.896, -0.9785), (-0.03667, -1.837, -0.9785), (-0.03667, -1.778, -0.9785), (-0.03667, -1.719, -0.9785), (-0.03667, -1.959, -0.8632), (-0.03667, -1.901, -0.8632), (-0.03667, -1.842, -0.8632), (-0.03667, -1.783, -0.8632), (-0.03667, -2.02, -0.7235), (-0.03667, -1.961, -0.7235), (-0.03667, -1.902, -0.7235), (-0.03667, -1.844, -0.7235), (-0.03667, -2.065, -0.5652), (-0.03667, -2.006, -0.5652), (-0.03667, -1.947, -0.5652), (-0.03667, -1.888, -0.5652), (-0.03667, -2.083, -0.4031), (-0.03667, -2.025, -0.4031), (-0.03667, -1.966, -0.4031), (-0.03667, -1.907, -0.4031), (-0.03667, -2.083, -0.2516), (-0.03667, -2.025, -0.2516), (-0.03667, -1.966, -0.2516), (-0.03667, -1.907, -0.2516), (-0.004059, -1.896, -0.9785), (-0.004059, -1.837, -0.9785), (-0.004059, -1.778, -0.9785), (-0.004059, -1.719, -0.9785), (-0.004059, -1.959, -0.8632), (-0.004059, -1.901, -0.8632), (-0.004059, -1.842, -0.8632), (-0.004059, -1.783, -0.8632), (-0.004059, -2.02, -0.7235), (-0.004059, -1.961, -0.7235), (-0.004059, -1.902, -0.7235), (-0.004059, -1.844, -0.7235), (-0.004059, -2.065, -0.5652), (-0.004059, -2.006, -0.5652), (-0.004059, -1.947, -0.5652), (-0.004059, -1.888, -0.5652), (-0.004059, -2.083, -0.4031), (-0.004059, -2.025, -0.4031), (-0.004059, -1.966, -0.4031), (-0.004059, -1.907, -0.4031), (-0.004059, -2.083, -0.2516), (-0.004059, -2.025, -0.2516), (-0.004059, -1.966, -0.2516), (-0.004059, -1.907, -0.2516), (-0.03261, -1.896, -0.9785), (-0.03261, -1.837, -0.9785), (-0.03261, -1.778, -0.9785), (-0.03261, -1.719, -0.9785), (-0.03261, -1.959, -0.8632), (-0.03261, -1.901, -0.8632), (-0.03261, -1.842, -0.8632), (-0.03261, -1.783, -0.8632), (-0.03261, -2.02, -0.7235), (-0.03261, -1.961, -0.7235), (-0.03261, -1.902, -0.7235), (-0.03261, -1.844, -0.7235), (-0.03261, -2.065, -0.5652), (-0.03261, -2.006, -0.5652), (-0.03261, -1.947, -0.5652), (-0.03261, -1.888, -0.5652), (-0.03261, -2.083, -0.4031), (-0.03261, -2.025, -0.4031), (-0.03261, -1.966, -0.4031), (-0.03261, -1.907, -0.4031), (-0.03261, -2.083, -0.2516), (-0.03261, -2.025, -0.2516), (-0.03261, -1.966, -0.2516), (-0.03261, -1.907, -0.2516)], [], [(31, 27, 10, 8), (35, 31, 8, 1), (39, 35, 1, 4), (43, 39, 4, 5), (47, 43, 5, 7), (55, 20, 22, 51), (59, 13, 20, 55), (63, 16, 13, 59), (67, 17, 16, 63), (71, 19, 17, 67), (24, 11, 23, 48), (3, 6, 18, 15), (11, 9, 21, 23), (2, 3, 15, 14), (7, 5, 17, 19), (9, 2, 14, 21), (5, 4, 16, 17), (4, 1, 13, 16), (1, 8, 20, 13), (8, 10, 22, 20), (47, 7, 19, 71), (6, 0, 12, 18), (0, 44, 68, 12), (50, 54, 102, 98), (45, 46, 70, 69), (35, 39, 87, 83), (10, 27, 51, 22), (60, 64, 112, 108), (26, 25, 49, 50), (53, 49, 97, 101), (12, 68, 64, 18), (38, 34, 82, 86), (69, 70, 66, 65), (71, 67, 115, 119), (18, 64, 60, 15), (48, 52, 100, 96), (65, 66, 62, 61), (33, 37, 85, 81), (15, 60, 56, 14), (66, 70, 118, 114), (61, 62, 58, 57), (59, 55, 103, 107), (14, 56, 52, 21), (36, 32, 80, 84), (57, 58, 54, 53), (69, 65, 113, 117), (21, 52, 48, 23), (54, 58, 106, 102), (53, 54, 50, 49), (39, 43, 91, 87), (0, 6, 40, 44), (64, 68, 116, 112), (45, 41, 42, 46), (57, 53, 101, 105), (6, 3, 36, 40), (42, 38, 86, 90), (41, 37, 38, 42), (24, 48, 96, 72), (3, 2, 32, 36), (27, 31, 79, 75), (37, 33, 34, 38), (52, 56, 104, 100), (2, 9, 28, 32), (37, 41, 89, 85), (33, 29, 30, 34), (49, 25, 73, 97), (9, 11, 24, 28), (30, 26, 74, 78), (29, 25, 26, 30), (63, 59, 107, 111), (92, 93, 117, 116), (94, 95, 119, 118), (75, 74, 98, 99), (73, 72, 96, 97), (116, 117, 113, 112), (118, 119, 115, 114), (112, 113, 109, 108), (114, 115, 111, 110), (108, 109, 105, 104), (110, 111, 107, 106), (104, 105, 101, 100), (106, 107, 103, 102), (100, 101, 97, 96), (102, 103, 99, 98), (92, 88, 89, 93), (94, 90, 91, 95), (88, 84, 85, 89), (90, 86, 87, 91), (84, 80, 81, 85), (86, 82, 83, 87), (80, 76, 77, 81), (82, 78, 79, 83), (76, 72, 73, 77), (78, 74, 75, 79), (65, 61, 109, 113), (32, 28, 76, 80), (68, 44, 92, 116), (55, 51, 99, 103), (62, 66, 114, 110), (29, 33, 81, 77), (45, 69, 117, 93), (44, 40, 88, 92), (67, 63, 111, 115), (34, 30, 78, 82), (70, 46, 94, 118), (41, 45, 93, 89), (56, 60, 108, 104), (31, 35, 83, 79), (47, 71, 119, 95), (46, 42, 90, 94), (61, 57, 105, 109), (28, 24, 72, 76), (51, 27, 75, 99), (43, 47, 95, 91), (58, 62, 110, 106), (25, 29, 77, 73), (26, 50, 98, 74), (40, 36, 84, 88)])
_uv = me_cube_002.uv_layers.new(name='UVMap')
_uv.uv.foreach_set('vector', [0.0, 0.0, 0.0, 0.0, 0.0, 0.0, 0.0, 0.0, 0.0, 0.0, 0.0, 0.0, 0.0, 0.0, 0.0, 0.0, 0.0, 0.0, 0.0, 0.0, 0.0, 0.0, 0.0, 0.0, 0.0, 0.0, 0.0, 0.0, 0.0, 0.0, 0.0, 0.0, 0.0, 0.0, 0.0, 0.0, 0.0, 0.0, 0.0, 0.0, 0.0, 0.0, 0.0, 0.0, 0.0, 0.0, 0.0, 0.0, 0.0, 0.0, 0.0, 0.0, 0.0, 0.0, 0.0, 0.0, 0.0, 0.0, 0.0, 0.0, 0.0, 0.0, 0.0, 0.0, 0.0, 0.0, 0.0, 0.0, 0.0, 0.0, 0.0, 0.0, 0.0, 0.0, 0.0, 0.0, 0.0, 0.0, 0.0, 0.0, 0.0, 0.0, 0.0, 0.0, 0.0, 0.0, 0.0, 0.0, 0.0, 0.0, 0.0, 0.0, 0.0, 0.0, 0.0, 0.0, 0.0, 0.0, 0.0, 0.0, 0.0, 0.0, 0.0, 0.0, 0.0, 0.0, 0.0, 0.0, 0.0, 0.0, 0.0, 0.0, 0.0, 0.0, 0.0, 0.0, 0.0, 0.0, 0.0, 0.0, 0.0, 0.0, 0.0, 0.0, 0.0, 0.0, 0.0, 0.0, 0.0, 0.0, 0.0, 0.0, 0.0, 0.0, 0.0, 0.0, 0.0, 0.0, 0.0, 0.0, 0.0, 0.0, 0.0, 0.0, 0.0, 0.0, 0.0, 0.0, 0.0, 0.0, 0.0, 0.0, 0.0, 0.0, 0.0, 0.0, 0.0, 0.0, 0.0, 0.0, 0.0, 0.0, 0.0, 0.0, 0.0, 0.0, 0.0, 0.0, 0.0, 0.0, 0.0, 0.0, 0.0, 0.0, 0.0, 0.0, 0.0, 0.0, 0.0, 0.0, 0.0, 0.0, 0.0, 0.0, 0.0, 0.0, 0.0, 0.0, 0.0, 0.0, 0.0, 0.0, 0.0, 0.0, 0.0, 0.0, 0.0, 0.0, 0.0, 0.0, 0.0, 0.0, 0.0, 0.0, 0.0, 0.0, 0.0, 0.0, 0.0, 0.0, 0.0, 0.0, 0.0, 0.0, 0.0, 0.0, 0.0, 0.0, 0.0, 0.0, 0.0, 0.0, 0.0, 0.0, 0.0, 0.0, 0.0, 0.0, 0.0, 0.0, 0.0, 0.0, 0.0, 0.0, 0.0, 0.0, 0.0, 0.0, 0.0, 0.0, 0.0, 0.0, 0.0, 0.0, 0.0, 0.0, 0.0, 0.0, 0.0, 0.0, 0.0, 0.0, 0.0, 0.0, 0.0, 0.0, 0.0, 0.0, 0.0, 0.0, 0.0, 0.0, 0.0, 0.0, 0.0, 0.0, 0.0, 0.0, 0.0, 0.0, 0.0, 0.0, 0.0, 0.0, 0.0, 0.0, 0.0, 0.0, 0.0, 0.0, 0.0, 0.0, 0.0, 0.0, 0.0, 0.0, 0.0, 0.0, 0.0, 0.0, 0.0, 0.0, 0.0, 0.0, 0.0, 0.0, 0.0, 0.0, 0.0, 0.0, 0.0, 0.0, 0.0, 0.0, 0.0, 0.0, 0.0, 0.0, 0.0, 0.0, 0.0, 0.0, 0.0, 0.0, 0.0, 0.0, 0.0, 0.0, 0.0, 0.0, 0.0, 0.0, 0.0, 0.0, 0.0, 0.0, 0.0, 0.0, 0.0, 0.0, 0.0, 0.0, 0.0, 0.0, 0.0, 0.0, 0.0, 0.0, 0.0, 0.0, 0.0, 0.0, 0.0, 0.0, 0.0, 0.0, 0.0, 0.0, 0.0, 0.0, 0.0, 0.0, 0.0, 0.0, 0.0, 0.0, 0.0, 0.0, 0.0, 0.0, 0.0, 0.0, 0.0, 0.0, 0.0, 0.0, 0.0, 0.0, 0.0, 0.0, 0.0, 0.0, 0.0, 0.0, 0.0, 0.0, 0.0, 0.0, 0.0, 0.0, 0.0, 0.0, 0.0, 0.0, 0.0, 0.0, 0.0, 0.0, 0.0, 0.0, 0.0, 0.0, 0.0, 0.0, 0.0, 0.0, 0.0, 0.0, 0.0, 0.0, 0.0, 0.0, 0.0, 0.0, 0.0, 0.0, 0.0, 0.0, 0.0, 0.0, 0.0, 0.0, 0.0, 0.0, 0.0, 0.0, 0.0, 0.0, 0.0, 0.0, 0.0, 0.0, 0.0, 0.0, 0.0, 0.0, 0.0, 0.0, 0.0, 0.0, 0.0, 0.0, 0.0, 0.0, 0.0, 0.0, 0.0, 0.0, 0.0, 0.0, 0.0, 0.0, 0.0, 0.0, 0.0, 0.0, 0.0, 0.0, 0.0, 0.0, 0.0, 0.0, 0.0, 0.0, 0.0, 0.0, 0.0, 0.0, 0.0, 0.0, 0.0, 0.0, 0.0, 0.0, 0.0, 0.0, 0.0, 0.0, 0.0, 0.0, 0.0, 0.0, 0.0, 0.0, 0.0, 0.0, 0.0, 0.0, 0.0, 0.0, 0.0, 0.0, 0.0, 0.0, 0.0, 0.0, 0.0, 0.0, 0.0, 0.0, 0.0, 0.0, 0.0, 0.0, 0.0, 0.0, 0.0, 0.0, 0.0, 0.0, 0.0, 0.0, 0.0, 0.0, 0.0, 0.0, 0.0, 0.0, 0.0, 0.0, 0.0, 0.0, 0.0, 0.0, 0.0, 0.0, 0.0, 0.0, 0.0, 0.0, 0.0, 0.0, 0.0, 0.0, 0.0, 0.0, 0.0, 0.0, 0.0, 0.0, 0.0, 0.0, 0.0, 0.0, 0.0, 0.0, 0.0, 0.0, 0.0, 0.0, 0.0, 0.0, 0.0, 0.0, 0.0, 0.0, 0.0, 0.0, 0.0, 0.0, 0.0, 0.0, 0.0, 0.0, 0.0, 0.0, 0.0, 0.0, 0.0, 0.0, 0.0, 0.0, 0.0, 0.0, 0.0, 0.0, 0.0, 0.0, 0.0, 0.0, 0.0, 0.0, 0.0, 0.0, 0.0, 0.0, 0.0, 0.0, 0.0, 0.0, 0.0, 0.0, 0.0, 0.0, 0.0, 0.0, 0.0, 0.0, 0.0, 0.0, 0.0, 0.0, 0.0, 0.0, 0.0, 0.0, 0.0, 0.0, 0.0, 0.0, 0.0, 0.0, 0.0, 0.0, 0.0, 0.0, 0.0, 0.0, 0.0, 0.0, 0.0, 0.0, 0.0, 0.0, 0.0, 0.0, 0.0, 0.0, 0.0, 0.0, 0.0, 0.0, 0.0, 0.0, 0.0, 0.0, 0.0, 0.0, 0.0, 0.0, 0.0, 0.0, 0.0, 0.0, 0.0, 0.0, 0.0, 0.0, 0.0, 0.0, 0.0, 0.0, 0.0, 0.0, 0.0, 0.0, 0.0, 0.0, 0.0, 0.0, 0.0, 0.0, 0.0, 0.0, 0.0, 0.0, 0.0, 0.0, 0.0, 0.0, 0.0, 0.0, 0.0, 0.0, 0.0, 0.0, 0.0, 0.0, 0.0, 0.0, 0.0, 0.0, 0.0, 0.0, 0.0, 0.0, 0.0, 0.0, 0.0, 0.0, 0.0, 0.0, 0.0, 0.0, 0.0, 0.0, 0.0, 0.0, 0.0, 0.0, 0.0, 0.0, 0.0, 0.0, 0.0, 0.0, 0.0, 0.0, 0.0, 0.0, 0.0, 0.0, 0.0, 0.0, 0.0, 0.0, 0.0, 0.0, 0.0, 0.0, 0.0, 0.0, 0.0, 0.0, 0.0, 0.0, 0.0, 0.0, 0.0, 0.0, 0.0, 0.0, 0.0, 0.0, 0.0, 0.0, 0.0, 0.0, 0.0, 0.0, 0.0, 0.0, 0.0, 0.0, 0.0, 0.0, 0.0, 0.0, 0.0, 0.0, 0.0, 0.0, 0.0, 0.0, 0.0, 0.0, 0.0, 0.0, 0.0, 0.0, 0.0, 0.0, 0.0, 0.0, 0.0, 0.0, 0.0, 0.0, 0.0, 0.0, 0.0, 0.0, 0.0, 0.0, 0.0, 0.0, 0.0, 0.0, 0.0, 0.0, 0.0, 0.0, 0.0, 0.0, 0.0, 0.0, 0.0, 0.0, 0.0, 0.0, 0.0, 0.0, 0.0, 0.0, 0.0, 0.0, 0.0, 0.0, 0.0, 0.0, 0.0, 0.0, 0.0, 0.0, 0.0, 0.0, 0.0, 0.0, 0.0, 0.0, 0.0, 0.0, 0.0, 0.0, 0.0, 0.0, 0.0, 0.0, 0.0, 0.0, 0.0, 0.0, 0.0, 0.0, 0.0, 0.0, 0.0, 0.0, 0.0, 0.0, 0.0, 0.0, 0.0, 0.0, 0.0, 0.0, 0.0, 0.0, 0.0, 0.0, 0.0, 0.0, 0.0, 0.0, 0.0, 0.0, 0.0, 0.0, 0.0, 0.0, 0.0, 0.0, 0.0, 0.0, 0.0, 0.0, 0.0, 0.0, 0.0, 0.0, 0.0, 0.0, 0.0, 0.0, 0.0, 0.0, 0.0, 0.0, 0.0, 0.0, 0.0, 0.0, 0.0, 0.0, 0.0, 0.0, 0.0, 0.0, 0.0, 0.0, 0.0, 0.0, 0.0, 0.0, 0.0, 0.0, 0.0, 0.0, 0.0, 0.0, 0.0, 0.0, 0.0, 0.0, 0.0, 0.0, 0.0, 0.0, 0.0, 0.0, 0.0, 0.0, 0.0, 0.0, 0.0, 0.0, 0.0, 0.0, 0.0, 0.0, 0.0, 0.0, 0.0, 0.0, 0.0, 0.0, 0.0, 0.0, 0.0, 0.0, 0.0, 0.0, 0.0, 0.0, 0.0, 0.0, 0.0, 0.0, 0.0, 0.0, 0.0, 0.0, 0.0, 0.0, 0.0, 0.0, 0.0, 0.0, 0.0, 0.0, 0.0, 0.0, 0.0, 0.0, 0.0, 0.0, 0.0, 0.0, 0.0, 0.0, 0.0, 0.0, 0.0, 0.0])
me_cube_002.update()

# ---- objects
ob_circle_001 = bpy.data.objects.new('Circle.001', me_circle_004)
ob_cube = bpy.data.objects.new('Cube', me_cube_006)
ob_cube_001 = bpy.data.objects.new('Cube.001', me_cube_007)
ob_cube_002 = bpy.data.objects.new('Cube.002', me_cube_008)
ob_cube_003 = bpy.data.objects.new('Cube.003', me_cube_009)
ob_cube_004 = bpy.data.objects.new('Cube.004', me_cube_010)
ob_cube_005 = bpy.data.objects.new('Cube.005', me_cube_002)

# ---- transforms, parenting, visibility, modifiers, constraints
ob_circle_001.location = (0.0, 0.0, 0.0)
ob_cube.location = (0.0, 0.0, 0.0)
ob_cube_001.location = (0.0, 0.0, 0.0)
ob_cube_002.location = (0.0, 0.0, 0.0)
ob_cube_003.location = (0.0, 0.0, 0.0)
ob_cube_004.location = (0.0, 0.0, 0.0356)
ob_cube_005.location = (0.01645, -0.3579, 0.1701)

# ---- collection membership
col_collection.objects.link(ob_circle_001)
col_collection.objects.link(ob_cube)
col_collection.objects.link(ob_cube_001)
col_collection.objects.link(ob_cube_002)
col_collection.objects.link(ob_cube_003)
col_collection.objects.link(ob_cube_004)
col_collection.objects.link(ob_cube_005)

# ---- scene / render settings (as saved in the file)
scene.frame_start = 1; scene.frame_end = 250; scene.frame_set(0)
scene.render.engine = 'BLENDER_EEVEE_NEXT'
scene.cycles.sampling_pattern = 'TABULATED_SOBOL'
scene.cycles.use_light_tree = False
scene.view_settings.view_transform = 'Filmic'
bpy.context.view_layer.update()

# ---- added for rendering (the .blend has no active camera and no usable light): camera, sun
cam_auto = bpy.data.cameras.new('AutoCamera')
cam_auto.lens = 50.0
cam_auto.sensor_width = 36.0
cam_auto.clip_end = 1000.0
ob_auto_camera = bpy.data.objects.new('AutoCamera', cam_auto)
scene.collection.objects.link(ob_auto_camera)
ob_auto_camera.location = (4.45906, -7.69161, 3.32452)
ob_auto_camera.rotation_euler = (1.09748, -7.21219e-08, 0.694738)
scene.camera = ob_auto_camera
light_auto_sun = bpy.data.lights.new('AutoSun', 'SUN')
light_auto_sun.energy = 3.0
light_auto_sun.angle = 0.0523599
ob_auto_sun = bpy.data.objects.new('AutoSun', light_auto_sun)
scene.collection.objects.link(ob_auto_sun)
ob_auto_sun.rotation_euler = (0.872665, 0.174533, 0.523599)
bpy.context.view_layer.update()

